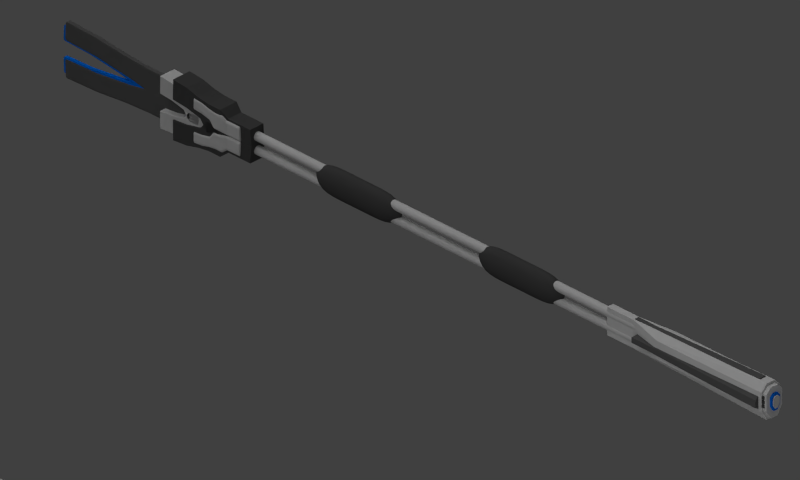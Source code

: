 # Source: enforcer_riot_staff.blend  (saved by Blender 2.79.0; exported with 4.5.12 LTS)
import bpy
from mathutils import Matrix  # noqa: F401  (used for matrix-valued properties, if any)

bpy.ops.wm.read_factory_settings(use_empty=True)
scene = bpy.context.scene
scene.name = 'Scene'

# ---- collections
col_collection_1 = bpy.data.collections.new('Collection 1'); scene.collection.children.link(col_collection_1)

# ---- materials (node trees are filled in below, after node groups)
mat_material_002 = bpy.data.materials.new('Material.002')
mat_material_002.alpha_threshold = 0.0
mat_material_002.use_transparent_shadow = False
mat_material_002.diffuse_color = (0.6152, 0.6152, 0.6152, 1.0)
mat_material_002.roughness = 0.5
mat_material_002.line_color = (0.0, 0.0, 0.0, 1.0)
mat_material_007 = bpy.data.materials.new('Material.007')
mat_material_007.alpha_threshold = 0.0
mat_material_007.use_transparent_shadow = False
mat_material_007.diffuse_color = (0.06785, 0.06785, 0.06785, 1.0)
mat_material_007.roughness = 0.5
mat_material_007.specular_intensity = 0.1326
mat_material_007.line_color = (0.0, 0.0, 0.0, 1.0)
mat_material_000 = bpy.data.materials.new('Material.000')
mat_material_000.alpha_threshold = 0.0
mat_material_000.use_transparent_shadow = False
mat_material_000.diffuse_color = (0.0, 0.1631, 0.8, 1.0)
mat_material_000.roughness = 0.5
mat_material_000.line_color = (0.0, 0.0, 0.0, 1.0)
mat_material_006 = bpy.data.materials.new('Material.006')
mat_material_006.alpha_threshold = 0.0
mat_material_006.use_transparent_shadow = False
mat_material_006.diffuse_color = (0.6383, 0.6383, 0.6383, 1.0)
mat_material_006.roughness = 0.5
mat_material_006.line_color = (0.0, 0.0, 0.0, 1.0)
mat_material_005 = bpy.data.materials.new('Material.005')
mat_material_005.alpha_threshold = 0.0
mat_material_005.use_transparent_shadow = False
mat_material_005.diffuse_color = (0.1065, 0.1065, 0.1065, 1.0)
mat_material_005.roughness = 0.5
mat_material_005.specular_intensity = 0.1549
mat_material_005.line_color = (0.0, 0.0, 0.0, 1.0)
mat_material_003 = bpy.data.materials.new('Material.003')
mat_material_003.alpha_threshold = 0.0
mat_material_003.use_transparent_shadow = False
mat_material_003.diffuse_color = (0.6383, 0.6383, 0.6383, 1.0)
mat_material_003.roughness = 0.5
mat_material_003.line_color = (0.0, 0.0, 0.0, 1.0)

# ---- material node trees

# ---- world
world_world = bpy.data.worlds.new('World'); scene.world = world_world
world_world.color = (0.05088, 0.05088, 0.05088)
world_world.use_sun_shadow = False
world_world.sun_shadow_jitter_overblur = 0.0
world_world.cycles.sampling_method = 'NONE'
world_world.cycles.sample_map_resolution = 256

# ---- cameras
cam_camera = bpy.data.cameras.new('Camera')
cam_camera.type = 'ORTHO'
cam_camera.clip_end = 100.0
cam_camera.lens = 35.0
cam_camera.sensor_width = 32.0
cam_camera.sensor_height = 18.0
cam_camera.ortho_scale = 3.5
cam_camera.shift_y = -0.04
cam_camera.dof.focus_distance = 0.0
cam_camera.dof.aperture_fstop = 128.0

# ---- lights
light_lamp_004 = bpy.data.lights.new('Lamp.004', 'POINT')
light_lamp_004.transmission_factor = 0.0
light_lamp_004.cutoff_distance = 30.0
light_lamp_004.energy = 2.0
light_lamp_004.shadow_buffer_clip_start = 1.001
light_lamp_004.shadow_soft_size = 1.0
light_lamp_004.shadow_maximum_resolution = 0.006
light_lamp_004.use_absolute_resolution = True
light_lamp_004.cycles.use_multiple_importance_sampling = False
light_lamp_003 = bpy.data.lights.new('Lamp.003', 'POINT')
light_lamp_003.transmission_factor = 0.0
light_lamp_003.cutoff_distance = 30.0
light_lamp_003.energy = 2.0
light_lamp_003.shadow_buffer_clip_start = 1.001
light_lamp_003.shadow_soft_size = 1.0
light_lamp_003.shadow_maximum_resolution = 0.006
light_lamp_003.use_absolute_resolution = True
light_lamp_003.cycles.use_multiple_importance_sampling = False
light_lamp_001 = bpy.data.lights.new('Lamp.001', 'POINT')
light_lamp_001.transmission_factor = 0.0
light_lamp_001.cutoff_distance = 30.0
light_lamp_001.energy = 20.0
light_lamp_001.shadow_buffer_clip_start = 1.001
light_lamp_001.shadow_soft_size = 1.0
light_lamp_001.shadow_maximum_resolution = 0.006
light_lamp_001.use_absolute_resolution = True
light_lamp_001.cycles.use_multiple_importance_sampling = False
light_lamp_002 = bpy.data.lights.new('Lamp.002', 'POINT')
light_lamp_002.transmission_factor = 0.0
light_lamp_002.cutoff_distance = 30.0
light_lamp_002.energy = 20.0
light_lamp_002.shadow_buffer_clip_start = 1.001
light_lamp_002.shadow_soft_size = 1.0
light_lamp_002.shadow_maximum_resolution = 0.006
light_lamp_002.use_absolute_resolution = True
light_lamp_002.cycles.use_multiple_importance_sampling = False
light_sun = bpy.data.lights.new('Sun', 'SUN')
light_sun.transmission_factor = 0.0
light_sun.angle = 1.571
light_sun.energy = 1.0
light_sun.shadow_buffer_clip_start = 0.5
light_sun.shadow_soft_size = 1.0
light_sun.shadow_cascade_max_distance = 1000.0
light_sun.cycles.use_multiple_importance_sampling = False
light_lamp = bpy.data.lights.new('Lamp', 'POINT')
light_lamp.transmission_factor = 0.0
light_lamp.cutoff_distance = 30.0
light_lamp.energy = 2.0
light_lamp.shadow_buffer_clip_start = 1.001
light_lamp.shadow_soft_size = 1.0
light_lamp.shadow_maximum_resolution = 0.006
light_lamp.use_absolute_resolution = True
light_lamp.cycles.use_multiple_importance_sampling = False

# ---- meshes
me_cube_035 = bpy.data.meshes.new('Cube.035')
me_cube_035.from_pydata([(-0.2657, -1.287, -1.518), (-0.1947, 1.72, -1.213), (0.1947, 1.72, -1.213), (0.2657, -1.287, -1.518), (-0.2657, -1.287, 1.312), (-0.1947, 1.72, 1.007), (0.6015, 1.061, 0.7881), (0.2657, -1.287, 1.312), (-0.6015, -1.287, -0.6883), (-0.6015, -1.287, 0.7881), (-0.6015, 1.061, 0.7881), (-0.6015, 1.061, -0.6883), (0.1947, 1.72, 1.007), (0.6015, 1.061, -0.6883), (0.6015, -1.287, 0.7881), (0.6015, -1.287, -0.6883), (-0.1947, 2.32, 1.007), (0.1947, 2.32, 1.007), (0.1947, 2.32, -1.213), (-0.1947, 2.32, -1.213)], [], [(9, 10, 11, 8), (12, 2, 18, 17), (6, 14, 15, 13), (7, 4, 0, 3), (0, 1, 2, 3), (7, 12, 5, 4), (0, 4, 9, 8), (4, 5, 10, 9), (5, 1, 11, 10), (1, 0, 8, 11), (2, 12, 6, 13), (12, 7, 14, 6), (7, 3, 15, 14), (3, 2, 13, 15), (16, 17, 18, 19), (1, 5, 16, 19), (2, 1, 19, 18), (5, 12, 17, 16)])
me_cube_035.materials.append(mat_material_002)
me_cube_035.use_remesh_preserve_volume = False
me_cube_035.use_remesh_preserve_attributes = False
me_cube_035.use_mirror_vertex_groups = False
me_cube_035.update()
me_cylinder_017 = bpy.data.meshes.new('Cylinder.017')
me_cylinder_017.from_pydata([(0.0, 1.0, -1.0), (0.0, 1.0, 1.0), (0.1951, 0.9808, -1.0), (0.1951, 0.9808, 1.0), (0.3827, 0.9239, -1.0), (0.3827, 0.9239, 1.0), (0.5556, 0.8315, -1.0), (0.5556, 0.8315, 1.0), (0.7071, 0.7071, -1.0), (0.7071, 0.7071, 1.0), (0.8315, 0.5556, -1.0), (0.8315, 0.5556, 1.0), (0.9239, 0.3827, -1.0), (0.9239, 0.3827, 1.0), (0.9808, 0.1951, -1.0), (0.9808, 0.1951, 1.0), (1.0, 7.55e-08, -1.0), (1.0, 7.55e-08, 1.0), (0.9808, -0.1951, -1.0), (0.9808, -0.1951, 1.0), (0.9239, -0.3827, -1.0), (0.9239, -0.3827, 1.0), (0.8315, -0.5556, -1.0), (0.8315, -0.5556, 1.0), (0.7071, -0.7071, -1.0), (0.7071, -0.7071, 1.0), (0.5556, -0.8315, -1.0), (0.5556, -0.8315, 1.0), (0.3827, -0.9239, -1.0), (0.3827, -0.9239, 1.0), (0.1951, -0.9808, -1.0), (0.1951, -0.9808, 1.0), (-3.258e-07, -1.0, -1.0), (-3.258e-07, -1.0, 1.0), (-0.1951, -0.9808, -1.0), (-0.1951, -0.9808, 1.0), (-0.3827, -0.9239, -1.0), (-0.3827, -0.9239, 1.0), (-0.5556, -0.8315, -1.0), (-0.5556, -0.8315, 1.0), (-0.7071, -0.7071, -1.0), (-0.7071, -0.7071, 1.0), (-0.8315, -0.5556, -1.0), (-0.8315, -0.5556, 1.0), (-0.9239, -0.3827, -1.0), (-0.9239, -0.3827, 1.0), (-0.9808, -0.1951, -1.0), (-0.9808, -0.1951, 1.0), (-1.0, 9.656e-07, -1.0), (-1.0, 9.656e-07, 1.0), (-0.9808, 0.1951, -1.0), (-0.9808, 0.1951, 1.0), (-0.9239, 0.3827, -1.0), (-0.9239, 0.3827, 1.0), (-0.8315, 0.5556, -1.0), (-0.8315, 0.5556, 1.0), (-0.7071, 0.7071, -1.0), (-0.7071, 0.7071, 1.0), (-0.5556, 0.8315, -1.0), (-0.5556, 0.8315, 1.0), (-0.3827, 0.9239, -1.0), (-0.3827, 0.9239, 1.0), (-0.1951, 0.9808, -1.0), (-0.1951, 0.9808, 1.0)], [], [(0, 1, 3, 2), (2, 3, 5, 4), (4, 5, 7, 6), (6, 7, 9, 8), (8, 9, 11, 10), (10, 11, 13, 12), (12, 13, 15, 14), (14, 15, 17, 16), (16, 17, 19, 18), (18, 19, 21, 20), (20, 21, 23, 22), (22, 23, 25, 24), (24, 25, 27, 26), (26, 27, 29, 28), (28, 29, 31, 30), (30, 31, 33, 32), (32, 33, 35, 34), (34, 35, 37, 36), (36, 37, 39, 38), (38, 39, 41, 40), (40, 41, 43, 42), (42, 43, 45, 44), (44, 45, 47, 46), (46, 47, 49, 48), (48, 49, 51, 50), (50, 51, 53, 52), (52, 53, 55, 54), (54, 55, 57, 56), (56, 57, 59, 58), (58, 59, 61, 60), (3, 1, 63, 61, 59, 57, 55, 53, 51, 49, 47, 45, 43, 41, 39, 37, 35, 33, 31, 29, 27, 25, 23, 21, 19, 17, 15, 13, 11, 9, 7, 5), (60, 61, 63, 62), (62, 63, 1, 0), (0, 2, 4, 6, 8, 10, 12, 14, 16, 18, 20, 22, 24, 26, 28, 30, 32, 34, 36, 38, 40, 42, 44, 46, 48, 50, 52, 54, 56, 58, 60, 62)])
me_cylinder_017.materials.append(mat_material_007)
me_cylinder_017.use_remesh_preserve_volume = False
me_cylinder_017.use_remesh_preserve_attributes = False
me_cylinder_017.use_mirror_vertex_groups = False
me_cylinder_017.update()
me_cube_034 = bpy.data.meshes.new('Cube.034')
me_cube_034.from_pydata([(-0.2657, -1.287, -1.518), (-0.1947, 1.72, -1.213), (0.1947, 1.72, -1.213), (0.2657, -1.287, -1.518), (-0.2657, -1.287, 1.312), (-0.1947, 1.72, 1.007), (0.6015, 1.061, 0.7881), (0.2657, -1.287, 1.312), (-0.6015, -1.287, -0.6883), (-0.6015, -1.287, 0.7881), (-0.6015, 1.061, 0.7881), (-0.6015, 1.061, -0.6883), (0.1947, 1.72, 1.007), (0.6015, 1.061, -0.6883), (0.6015, -1.287, 0.7881), (0.6015, -1.287, -0.6883), (-0.1947, 2.32, 1.007), (0.1947, 2.32, 1.007), (0.1947, 2.32, -1.213), (-0.1947, 2.32, -1.213)], [], [(9, 10, 11, 8), (12, 2, 18, 17), (6, 14, 15, 13), (7, 4, 0, 3), (0, 1, 2, 3), (7, 12, 5, 4), (0, 4, 9, 8), (4, 5, 10, 9), (5, 1, 11, 10), (1, 0, 8, 11), (2, 12, 6, 13), (12, 7, 14, 6), (7, 3, 15, 14), (3, 2, 13, 15), (16, 17, 18, 19), (1, 5, 16, 19), (2, 1, 19, 18), (5, 12, 17, 16)])
me_cube_034.materials.append(mat_material_000)
me_cube_034.use_remesh_preserve_volume = False
me_cube_034.use_remesh_preserve_attributes = False
me_cube_034.use_mirror_vertex_groups = False
me_cube_034.update()
me_cube_033 = bpy.data.meshes.new('Cube.033')
me_cube_033.from_pydata([(-0.2657, -1.287, -1.518), (-0.1947, 1.72, -1.213), (0.1947, 1.72, -1.213), (0.2657, -1.287, -1.518), (-0.2657, -1.287, 1.312), (-0.1947, 1.72, 1.007), (0.6015, 1.061, 0.7881), (0.2657, -1.287, 1.312), (-0.6015, -1.287, -0.6883), (-0.6015, -1.287, 0.7881), (-0.6015, 1.061, 0.7881), (-0.6015, 1.061, -0.6883), (0.1947, 1.72, 1.007), (0.6015, 1.061, -0.6883), (0.6015, -1.287, 0.7881), (0.6015, -1.287, -0.6883), (-0.1947, 2.32, 1.007), (0.1947, 2.32, 1.007), (0.1947, 2.32, -1.213), (-0.1947, 2.32, -1.213)], [], [(9, 10, 11, 8), (12, 2, 18, 17), (6, 14, 15, 13), (7, 4, 0, 3), (0, 1, 2, 3), (7, 12, 5, 4), (0, 4, 9, 8), (4, 5, 10, 9), (5, 1, 11, 10), (1, 0, 8, 11), (2, 12, 6, 13), (12, 7, 14, 6), (7, 3, 15, 14), (3, 2, 13, 15), (16, 17, 18, 19), (1, 5, 16, 19), (2, 1, 19, 18), (5, 12, 17, 16)])
me_cube_033.materials.append(mat_material_006)
me_cube_033.use_remesh_preserve_volume = False
me_cube_033.use_remesh_preserve_attributes = False
me_cube_033.use_mirror_vertex_groups = False
me_cube_033.update()
me_cube_024 = bpy.data.meshes.new('Cube.024')
me_cube_024.from_pydata([(-0.4417, 1.036, -0.2907), (-0.4417, 2.005, -0.2907), (0.1061, 2.156, -0.2907), (0.1061, 1.252, -0.2907), (-0.4417, 1.036, 0.2907), (-0.4417, 2.005, 0.2907), (0.1061, 2.156, 0.2907), (0.1061, 1.252, 0.2907), (-0.4738, 2.819, -0.2907), (-0.09206, 2.687, -0.2907), (-0.4738, 2.819, 0.2907), (-0.09206, 2.687, 0.2907), (-0.3179, 0.4971, -0.2305), (-0.3179, 0.4971, 0.2305), (-0.0007958, 0.4112, 0.2305), (-0.0007958, 0.4112, -0.2305), (-0.5444, 3.826, 0.2907), (-0.5444, 3.826, -0.2907), (-0.1626, 3.845, 0.2907), (-0.1626, 3.845, -0.2907), (-0.3163, -1.329, -0.2305), (-0.3163, -1.329, 0.2305), (0.0007958, -1.415, 0.2305), (0.0007958, -1.415, -0.2305), (-0.5716, 4.94, 0.2907), (-0.5716, 4.94, -0.2907), (-0.1898, 4.959, 0.2907), (-0.1898, 4.959, -0.2907)], [], [(4, 5, 1, 0), (2, 1, 8, 9), (6, 7, 3, 2), (7, 4, 13, 14), (0, 1, 2, 3), (7, 6, 5, 4), (9, 8, 17, 19), (6, 2, 9, 11), (5, 6, 11, 10), (1, 5, 10, 8), (15, 14, 22, 23), (3, 7, 14, 15), (4, 0, 12, 13), (0, 3, 15, 12), (16, 18, 26, 24), (10, 11, 18, 16), (11, 9, 19, 18), (8, 10, 16, 17), (22, 21, 20, 23), (14, 13, 21, 22), (13, 12, 20, 21), (12, 15, 23, 20), (24, 26, 27, 25), (18, 19, 27, 26), (17, 16, 24, 25), (19, 17, 25, 27)])
me_cube_024.materials.append(mat_material_002)
me_cube_024.use_remesh_preserve_volume = False
me_cube_024.use_remesh_preserve_attributes = False
me_cube_024.use_mirror_vertex_groups = False
me_cube_024.update()
me_cube_019 = bpy.data.meshes.new('Cube.019')
me_cube_019.from_pydata([(-0.4417, 1.036, -0.2907), (-0.4417, 2.005, -0.2907), (0.0, 2.156, -0.2907), (0.0, 1.252, -0.2907), (-0.4417, 1.036, 0.2907), (-0.4417, 2.005, 0.2907), (0.0, 2.156, 0.2907), (0.0, 1.252, 0.2907), (-0.4738, 2.819, -0.2907), (-0.06598, 2.687, -0.2907), (-0.4738, 2.819, 0.2907), (-0.06598, 2.687, 0.2907), (-0.3179, 0.4971, -0.2305), (-0.3179, 0.4971, 0.2305), (0.0, 0.4112, 0.2305), (0.0, 0.4112, -0.2305), (-0.5444, 3.826, 0.2907), (-0.5444, 3.826, -0.2907), (-0.1626, 3.845, 0.2907), (-0.1626, 3.845, -0.2907), (-0.3163, -1.329, -0.2305), (-0.3163, -1.329, 0.2305), (0.0, -1.415, 0.2305), (0.0, -1.415, -0.2305), (-0.5716, 4.94, 0.2907), (-0.5716, 4.94, -0.2907), (-0.1898, 4.959, 0.2907), (-0.1898, 4.959, -0.2907)], [], [(4, 5, 1, 0), (2, 1, 8, 9), (6, 7, 3, 2), (7, 4, 13, 14), (0, 1, 2, 3), (7, 6, 5, 4), (9, 8, 17, 19), (6, 2, 9, 11), (5, 6, 11, 10), (1, 5, 10, 8), (15, 14, 22, 23), (3, 7, 14, 15), (4, 0, 12, 13), (0, 3, 15, 12), (16, 18, 26, 24), (10, 11, 18, 16), (11, 9, 19, 18), (8, 10, 16, 17), (22, 21, 20, 23), (14, 13, 21, 22), (13, 12, 20, 21), (12, 15, 23, 20), (24, 26, 27, 25), (18, 19, 27, 26), (17, 16, 24, 25), (19, 17, 25, 27)])
me_cube_019.materials.append(mat_material_000)
me_cube_019.use_remesh_preserve_volume = False
me_cube_019.use_remesh_preserve_attributes = False
me_cube_019.use_mirror_vertex_groups = False
me_cube_019.update()
me_cube_018 = bpy.data.meshes.new('Cube.018')
me_cube_018.from_pydata([(-0.2657, -1.287, -1.518), (-0.1947, 1.72, -1.213), (0.1947, 1.72, -1.213), (0.2657, -1.287, -1.518), (-0.2657, -1.287, 1.312), (-0.1947, 1.72, 1.007), (0.6015, 1.061, 0.7881), (0.2657, -1.287, 1.312), (-0.6015, -1.287, -0.6883), (-0.6015, -1.287, 0.7881), (-0.6015, 1.061, 0.7881), (-0.6015, 1.061, -0.6883), (0.1947, 1.72, 1.007), (0.6015, 1.061, -0.6883), (0.6015, -1.287, 0.7881), (0.6015, -1.287, -0.6883), (-0.1947, 2.32, 1.007), (0.1947, 2.32, 1.007), (0.1947, 2.32, -1.213), (-0.1947, 2.32, -1.213)], [], [(9, 10, 11, 8), (12, 2, 18, 17), (6, 14, 15, 13), (7, 4, 0, 3), (0, 1, 2, 3), (7, 12, 5, 4), (0, 4, 9, 8), (4, 5, 10, 9), (5, 1, 11, 10), (1, 0, 8, 11), (2, 12, 6, 13), (12, 7, 14, 6), (7, 3, 15, 14), (3, 2, 13, 15), (16, 17, 18, 19), (1, 5, 16, 19), (2, 1, 19, 18), (5, 12, 17, 16)])
me_cube_018.materials.append(mat_material_005)
me_cube_018.use_remesh_preserve_volume = False
me_cube_018.use_remesh_preserve_attributes = False
me_cube_018.use_mirror_vertex_groups = False
me_cube_018.update()
me_cylinder_016 = bpy.data.meshes.new('Cylinder.016')
me_cylinder_016.from_pydata([(0.0, 1.0, -0.3101), (0.0, 1.0, 0.7608), (0.1951, 0.9808, -0.3101), (0.1951, 0.9808, 0.7608), (0.3827, 0.9239, -0.3101), (0.3827, 0.9239, 0.7608), (0.5556, 0.8315, -0.3101), (0.5556, 0.8315, 0.7608), (0.7071, 0.7071, -0.3101), (0.7071, 0.7071, 0.7608), (0.8315, 0.5556, -0.3101), (0.8315, 0.5556, 0.7608), (0.9239, 0.3827, -0.3101), (0.9239, 0.3827, 0.7608), (0.9808, 0.1951, -0.3101), (0.9808, 0.1951, 0.7608), (1.0, 2.357e-07, -0.3101), (1.0, 3.493e-08, 0.7608), (0.9808, -0.1951, -0.3101), (0.9808, -0.1951, 0.7608), (0.9239, -0.3827, -0.3101), (0.9239, -0.3827, 0.7608), (0.8315, -0.5556, -0.3101), (0.8315, -0.5556, 0.7608), (0.7071, -0.7071, -0.3101), (0.7071, -0.7071, 0.7608), (0.5556, -0.8315, -0.3101), (0.5556, -0.8315, 0.7608), (0.3827, -0.9239, -0.3101), (0.3827, -0.9239, 0.7608), (0.1951, -0.9808, -0.3101), (0.1951, -0.9808, 0.7608), (-3.258e-07, -1.0, -0.3101), (-3.258e-07, -1.0, 0.7608), (-0.1951, -0.9808, -0.3101), (-0.1951, -0.9808, 0.7608), (-0.3827, -0.9239, -0.3101), (-0.3827, -0.9239, 0.7608), (-0.5556, -0.8315, -0.3101), (-0.5556, -0.8315, 0.7608), (-0.7071, -0.7071, -0.3101), (-0.7071, -0.7071, 0.7608), (-0.8315, -0.5556, -0.3101), (-0.8315, -0.5556, 0.7608), (-0.9239, -0.3827, -0.3101), (-0.9239, -0.3827, 0.7608), (-0.9808, -0.1951, -0.3101), (-0.9808, -0.1951, 0.7608), (-1.0, 1.126e-06, -0.3101), (-1.0, 9.25e-07, 0.7608), (-0.9808, 0.1951, -0.3101), (-0.9808, 0.1951, 0.7608), (-0.9239, 0.3827, -0.3101), (-0.9239, 0.3827, 0.7608), (-0.8315, 0.5556, -0.3101), (-0.8315, 0.5556, 0.7608), (-0.7071, 0.7071, -0.3101), (-0.7071, 0.7071, 0.7608), (-0.5556, 0.8315, -0.3101), (-0.5556, 0.8315, 0.7608), (-0.3827, 0.9239, -0.3101), (-0.3827, 0.9239, 0.7608), (-0.1951, 0.9808, -0.3101), (-0.1951, 0.9808, 0.7608), (-3.18e-07, 1.0, -0.7395), (0.1951, 0.9808, -0.7395), (0.3827, 0.9239, -0.7395), (0.5556, 0.8315, -0.7395), (0.7071, 0.7071, -0.7395), (0.8315, 0.5556, -0.7395), (0.9239, 0.3827, -0.7395), (0.9808, 0.1951, -0.7395), (1.0, 2.357e-07, -0.7395), (0.9808, -0.1951, -0.7395), (0.9239, -0.3827, -0.7395), (0.8315, -0.5556, -0.7395), (0.7071, -0.7071, -0.7395), (0.5556, -0.8315, -0.7395), (0.3827, -0.9239, -0.7395), (0.1951, -0.9808, -0.7395), (-6.438e-07, -1.0, -0.7395), (-0.1951, -0.9808, -0.7395), (-0.3827, -0.9239, -0.7395), (-0.5556, -0.8315, -0.7395), (-0.7071, -0.7071, -0.7395), (-0.8315, -0.5556, -0.7395), (-0.9239, -0.3827, -0.7395), (-0.9808, -0.1951, -0.7395), (-1.0, 1.126e-06, -0.7395), (-0.9808, 0.1951, -0.7395), (-0.9239, 0.3827, -0.7395), (-0.8315, 0.5556, -0.7395), (-0.7071, 0.7071, -0.7395), (-0.5556, 0.8315, -0.7395), (-0.3827, 0.9239, -0.7395), (-0.1951, 0.9808, -0.7395), (1.363e-07, 0.1015, -0.9256), (0.01981, 0.09958, -0.9256), (0.03885, 0.0938, -0.9256), (0.05641, 0.08442, -0.9256), (0.07179, 0.07179, -0.9256), (0.08442, 0.05641, -0.9256), (0.0938, 0.03885, -0.9256), (0.09958, 0.01981, -0.9256), (0.1015, 5.171e-07, -0.9256), (0.09958, -0.01981, -0.9256), (0.0938, -0.03885, -0.9256), (0.08442, -0.05641, -0.9256), (0.07179, -0.07179, -0.9256), (0.05641, -0.08442, -0.9256), (0.03885, -0.0938, -0.9256), (0.01981, -0.09958, -0.9256), (1.032e-07, -0.1015, -0.9256), (-0.01981, -0.09958, -0.9256), (-0.03885, -0.0938, -0.9256), (-0.05641, -0.08442, -0.9256), (-0.07179, -0.07179, -0.9256), (-0.08442, -0.05641, -0.9256), (-0.0938, -0.03885, -0.9256), (-0.09958, -0.01981, -0.9256), (-0.1015, 6.075e-07, -0.9256), (-0.09958, 0.01981, -0.9256), (-0.0938, 0.03885, -0.9256), (-0.08442, 0.05641, -0.9256), (-0.07179, 0.07179, -0.9256), (-0.05641, 0.08442, -0.9256), (-0.03885, 0.0938, -0.9256), (-0.01981, 0.09958, -0.9256)], [], [(0, 1, 3, 2), (2, 3, 5, 4), (4, 5, 7, 6), (6, 7, 9, 8), (8, 9, 11, 10), (10, 11, 13, 12), (12, 13, 15, 14), (14, 15, 17, 16), (16, 17, 19, 18), (18, 19, 21, 20), (20, 21, 23, 22), (22, 23, 25, 24), (24, 25, 27, 26), (26, 27, 29, 28), (28, 29, 31, 30), (30, 31, 33, 32), (32, 33, 35, 34), (34, 35, 37, 36), (36, 37, 39, 38), (38, 39, 41, 40), (40, 41, 43, 42), (42, 43, 45, 44), (44, 45, 47, 46), (46, 47, 49, 48), (48, 49, 51, 50), (50, 51, 53, 52), (52, 53, 55, 54), (54, 55, 57, 56), (56, 57, 59, 58), (58, 59, 61, 60), (3, 1, 63, 61, 59, 57, 55, 53, 51, 49, 47, 45, 43, 41, 39, 37, 35, 33, 31, 29, 27, 25, 23, 21, 19, 17, 15, 13, 11, 9, 7, 5), (60, 61, 63, 62), (62, 63, 1, 0), (8, 10, 69, 68), (88, 89, 121, 120), (26, 28, 78, 77), (44, 46, 87, 86), (0, 2, 65, 64), (62, 0, 64, 95), (18, 20, 74, 73), (36, 38, 83, 82), (54, 56, 92, 91), (10, 12, 70, 69), (28, 30, 79, 78), (46, 48, 88, 87), (2, 4, 66, 65), (20, 22, 75, 74), (38, 40, 84, 83), (56, 58, 93, 92), (12, 14, 71, 70), (30, 32, 80, 79), (48, 50, 89, 88), (4, 6, 67, 66), (22, 24, 76, 75), (40, 42, 85, 84), (58, 60, 94, 93), (14, 16, 72, 71), (32, 34, 81, 80), (50, 52, 90, 89), (6, 8, 68, 67), (24, 26, 77, 76), (42, 44, 86, 85), (60, 62, 95, 94), (16, 18, 73, 72), (34, 36, 82, 81), (52, 54, 91, 90), (96, 97, 98, 99, 100, 101, 102, 103, 104, 105, 106, 107, 108, 109, 110, 111, 112, 113, 114, 115, 116, 117, 118, 119, 120, 121, 122, 123, 124, 125, 126, 127), (75, 76, 108, 107), (89, 90, 122, 121), (76, 77, 109, 108), (90, 91, 123, 122), (77, 78, 110, 109), (64, 65, 97, 96), (91, 92, 124, 123), (78, 79, 111, 110), (65, 66, 98, 97), (92, 93, 125, 124), (79, 80, 112, 111), (66, 67, 99, 98), (93, 94, 126, 125), (80, 81, 113, 112), (67, 68, 100, 99), (94, 95, 127, 126), (81, 82, 114, 113), (68, 69, 101, 100), (95, 64, 96, 127), (82, 83, 115, 114), (69, 70, 102, 101), (83, 84, 116, 115), (70, 71, 103, 102), (84, 85, 117, 116), (71, 72, 104, 103), (85, 86, 118, 117), (72, 73, 105, 104), (86, 87, 119, 118), (73, 74, 106, 105), (87, 88, 120, 119), (74, 75, 107, 106)])
me_cylinder_016.polygons.foreach_set('use_smooth', [True] * 98)
me_cylinder_016.materials.append(mat_material_007)
me_cylinder_016.use_remesh_preserve_volume = False
me_cylinder_016.use_remesh_preserve_attributes = False
me_cylinder_016.use_mirror_vertex_groups = False
me_cylinder_016.update()
me_cylinder_015 = bpy.data.meshes.new('Cylinder.015')
me_cylinder_015.from_pydata([(-5.665e-08, 1.406, -5.911), (-5.665e-08, 1.406, -0.8085), (0.1079, 1.396, -5.911), (0.1079, 1.396, -0.8085), (0.2117, 1.364, -5.911), (0.2117, 1.364, -0.8085), (0.3073, 1.313, -5.911), (0.3073, 1.313, -0.8085), (0.3911, 1.244, -5.911), (0.3911, 1.244, -0.8085), (0.4599, 1.161, -5.911), (0.4599, 1.161, -0.8085), (0.511, 1.065, -5.911), (0.511, 1.065, -0.8085), (0.5425, 0.9612, -5.911), (0.5425, 0.9612, -0.8085), (0.5531, 0.8533, -5.911), (0.5531, 0.8533, -0.8085), (0.5425, 0.7454, -5.911), (0.5425, 0.7454, -0.8085), (0.511, 0.6416, -5.911), (0.511, 0.6416, -0.8085), (0.4599, 0.546, -5.911), (0.4599, 0.546, -0.8085), (0.3911, 0.4622, -5.911), (0.3911, 0.4622, -0.8085), (0.3073, 0.3934, -5.911), (0.3073, 0.3934, -0.8085), (0.2117, 0.3423, -5.911), (0.2117, 0.3423, -0.8085), (0.1079, 0.3108, -5.911), (0.1079, 0.3108, -0.8085), (-2.514e-07, 0.3002, -5.911), (-2.514e-07, 0.3002, -0.8085), (-0.1079, 0.3108, -5.911), (-0.1079, 0.3108, -0.8085), (-0.2117, 0.3423, -5.911), (-0.2117, 0.3423, -0.8085), (-0.3073, 0.3934, -5.911), (-0.3073, 0.3934, -0.8085), (-0.3911, 0.4622, -5.911), (-0.3911, 0.4622, -0.8085), (-0.4599, 0.546, -5.911), (-0.4599, 0.546, -0.8085), (-0.511, 0.6416, -5.911), (-0.511, 0.6416, -0.8085), (-0.5425, 0.7454, -5.911), (-0.5425, 0.7454, -0.8085), (-0.5531, 0.8533, -5.911), (-0.5531, 0.8533, -0.8085), (-0.5425, 0.9612, -5.911), (-0.5425, 0.9612, -0.8085), (-0.511, 1.065, -5.911), (-0.511, 1.065, -0.8085), (-0.4599, 1.161, -5.911), (-0.4599, 1.161, -0.8085), (-0.3911, 1.244, -5.911), (-0.3911, 1.244, -0.8085), (-0.3073, 1.313, -5.911), (-0.3073, 1.313, -0.8085), (-0.2117, 1.364, -5.911), (-0.2117, 1.364, -0.8085), (-0.1079, 1.396, -5.911), (-0.1079, 1.396, -0.8085), (-2.514e-07, 1.406, -6.149), (0.1079, 1.396, -6.149), (0.2117, 1.364, -6.149), (0.3073, 1.313, -6.149), (0.3911, 1.244, -6.149), (0.4599, 1.161, -6.149), (0.511, 1.065, -6.149), (0.5425, 0.9612, -6.149), (0.5531, 0.8533, -6.149), (0.5425, 0.7454, -6.149), (0.511, 0.6416, -6.149), (0.4599, 0.546, -6.149), (0.3911, 0.4622, -6.149), (0.3073, 0.3934, -6.149), (0.2117, 0.3423, -6.149), (0.1079, 0.3108, -6.149), (-4.462e-07, 0.3002, -6.149), (-0.1079, 0.3108, -6.149), (-0.2117, 0.3423, -6.149), (-0.3073, 0.3934, -6.149), (-0.3911, 0.4622, -6.149), (-0.4599, 0.546, -6.149), (-0.511, 0.6416, -6.149), (-0.5425, 0.7454, -6.149), (-0.5531, 0.8533, -6.149), (-0.5425, 0.9612, -6.149), (-0.511, 1.065, -6.149), (-0.4599, 1.161, -6.149), (-0.3911, 1.244, -6.149), (-0.3073, 1.313, -6.149), (-0.2117, 1.364, -6.149), (-0.1079, 1.396, -6.149), (-5.665e-08, 0.9095, -6.252), (0.01096, 0.9084, -6.252), (0.02149, 0.9052, -6.252), (0.0312, 0.9, -6.252), (0.03971, 0.893, -6.252), (0.0467, 0.8845, -6.252), (0.05188, 0.8748, -6.252), (0.05508, 0.8643, -6.252), (0.05616, 0.8533, -6.252), (0.05508, 0.8424, -6.252), (0.05188, 0.8318, -6.252), (0.0467, 0.8221, -6.252), (0.03971, 0.8136, -6.252), (0.0312, 0.8066, -6.252), (0.02149, 0.8014, -6.252), (0.01096, 0.7982, -6.252), (-5.665e-08, 0.7972, -6.252), (-0.01096, 0.7982, -6.252), (-0.02149, 0.8014, -6.252), (-0.0312, 0.8066, -6.252), (-0.03971, 0.8136, -6.252), (-0.0467, 0.8221, -6.252), (-0.05188, 0.8318, -6.252), (-0.05508, 0.8424, -6.252), (-0.05616, 0.8533, -6.252), (-0.05508, 0.8643, -6.252), (-0.05188, 0.8748, -6.252), (-0.0467, 0.8845, -6.252), (-0.03971, 0.893, -6.252), (-0.0312, 0.9, -6.252), (-0.02149, 0.9052, -6.252), (-0.01096, 0.9084, -6.252), (0.1079, 1.396, -0.05877), (-2.455e-06, 1.406, -0.05877), (0.2117, 1.364, -0.05877), (0.3073, 1.313, -0.05877), (0.3911, 1.244, -0.05877), (0.4599, 1.161, -0.05877), (0.511, 1.065, -0.05877), (0.5425, 0.9612, -0.05877), (0.5531, 0.8533, -0.05877), (0.5425, 0.7454, -0.05877), (0.511, 0.6416, -0.05877), (0.4599, 0.546, -0.05877), (0.3911, 0.4622, -0.05877), (0.3073, 0.3934, -0.05877), (0.2117, 0.3423, -0.05877), (0.1079, 0.3108, -0.05877), (-2.65e-06, 0.3002, -0.05877), (-0.1079, 0.3108, -0.05877), (-0.2117, 0.3423, -0.05877), (-0.3073, 0.3934, -0.05877), (-0.3911, 0.4622, -0.05877), (-0.4599, 0.546, -0.05877), (-0.511, 0.6416, -0.05877), (-0.5425, 0.7454, -0.05877), (-0.5531, 0.8533, -0.05877), (-0.5425, 0.9612, -0.05877), (-0.511, 1.065, -0.05877), (-0.4599, 1.161, -0.05877), (-0.3911, 1.244, -0.05877), (-0.3073, 1.313, -0.05877), (-0.2117, 1.364, -0.05877), (-0.1079, 1.396, -0.05877), (0.1079, 1.396, 0.997), (-2.086e-06, 1.406, 0.997), (0.2117, 1.364, 0.997), (0.3073, 1.313, 0.997), (0.3911, 1.244, 0.997), (0.4599, 1.161, 0.997), (0.511, 1.065, 0.997), (0.5425, 0.9612, 0.997), (0.5531, 0.8533, 0.997), (0.5425, 0.7454, 0.997), (0.511, 0.6416, 0.997), (0.4599, 0.546, 0.997), (0.3911, 0.4622, 0.997), (0.3073, 0.3934, 0.997), (0.2117, 0.3423, 0.997), (0.1079, 0.3108, 0.997), (-2.281e-06, 0.3002, 0.997), (-0.1079, 0.3108, 0.997), (-0.2117, 0.3423, 0.997), (-0.3073, 0.3934, 0.997), (-0.3911, 0.4622, 0.997), (-0.4599, 0.546, 0.997), (-0.511, 0.6416, 0.997), (-0.5425, 0.7454, 0.997), (-0.5531, 0.8533, 0.997), (-0.5425, 0.9612, 0.997), (-0.511, 1.065, 0.997), (-0.4599, 1.161, 0.997), (-0.3911, 1.244, 0.997), (-0.3073, 1.313, 0.997), (-0.2117, 1.364, 0.997), (-0.1079, 1.396, 0.997), (0.1079, 1.396, 2.116), (-5.775e-06, 1.406, 2.116), (0.2117, 1.364, 2.116), (0.3073, 1.313, 2.116), (0.3911, 1.244, 2.116), (0.4599, 1.161, 2.116), (0.511, 1.065, 2.116), (0.5425, 0.9612, 2.116), (0.5531, 0.8533, 2.116), (0.5425, 0.7454, 2.116), (0.511, 0.6416, 2.116), (0.4599, 0.546, 2.116), (0.3911, 0.4622, 2.116), (0.3073, 0.3934, 2.116), (0.2117, 0.3423, 2.116), (0.1079, 0.3108, 2.116), (-5.97e-06, 0.3002, 2.116), (-0.1079, 0.3108, 2.116), (-0.2117, 0.3423, 2.116), (-0.3073, 0.3934, 2.116), (-0.3911, 0.4622, 2.116), (-0.4599, 0.546, 2.116), (-0.511, 0.6416, 2.116), (-0.5425, 0.7454, 2.116), (-0.5531, 0.8533, 2.116), (-0.5425, 0.9612, 2.116), (-0.511, 1.065, 2.116), (-0.4599, 1.161, 2.116), (-0.3911, 1.244, 2.116), (-0.3073, 1.313, 2.116), (-0.2117, 1.364, 2.116), (-0.1079, 1.396, 2.116), (0.1079, 1.396, 2.344), (-3.562e-06, 1.406, 2.344), (0.2117, 1.364, 2.344), (0.3073, 1.313, 2.344), (0.3911, 1.244, 2.344), (0.4599, 1.161, 2.344), (0.511, 1.065, 2.344), (0.5425, 0.9612, 2.344), (0.5531, 0.8533, 2.344), (0.5425, 0.7454, 2.344), (0.511, 0.6416, 2.344), (0.4599, 0.546, 2.344), (0.3911, 0.4622, 2.344), (0.3073, 0.3934, 2.344), (0.2117, 0.3423, 2.344), (0.1079, 0.3108, 2.344), (-3.757e-06, 0.3002, 2.344), (-0.1079, 0.3108, 2.344), (-0.2117, 0.3423, 2.344), (-0.3073, 0.3934, 2.344), (-0.3911, 0.4622, 2.344), (-0.4599, 0.546, 2.344), (-0.511, 0.6416, 2.344), (-0.5425, 0.7454, 2.344), (-0.5531, 0.8533, 2.344), (-0.5425, 0.9612, 2.344), (-0.511, 1.065, 2.344), (-0.4599, 1.161, 2.344), (-0.3911, 1.244, 2.344), (-0.3073, 1.313, 2.344), (-0.2117, 1.364, 2.344), (-0.1079, 1.396, 2.344)], [], [(0, 1, 3, 2), (2, 3, 5, 4), (4, 5, 7, 6), (6, 7, 9, 8), (8, 9, 11, 10), (10, 11, 13, 12), (12, 13, 15, 14), (14, 15, 17, 16), (16, 17, 19, 18), (18, 19, 21, 20), (20, 21, 23, 22), (22, 23, 25, 24), (24, 25, 27, 26), (26, 27, 29, 28), (28, 29, 31, 30), (30, 31, 33, 32), (32, 33, 35, 34), (34, 35, 37, 36), (36, 37, 39, 38), (38, 39, 41, 40), (40, 41, 43, 42), (42, 43, 45, 44), (44, 45, 47, 46), (46, 47, 49, 48), (48, 49, 51, 50), (50, 51, 53, 52), (52, 53, 55, 54), (54, 55, 57, 56), (56, 57, 59, 58), (58, 59, 61, 60), (19, 17, 136, 137), (60, 61, 63, 62), (62, 63, 1, 0), (8, 10, 69, 68), (88, 89, 121, 120), (26, 28, 78, 77), (44, 46, 87, 86), (0, 2, 65, 64), (62, 0, 64, 95), (18, 20, 74, 73), (36, 38, 83, 82), (54, 56, 92, 91), (10, 12, 70, 69), (28, 30, 79, 78), (46, 48, 88, 87), (2, 4, 66, 65), (20, 22, 75, 74), (38, 40, 84, 83), (56, 58, 93, 92), (12, 14, 71, 70), (30, 32, 80, 79), (48, 50, 89, 88), (4, 6, 67, 66), (22, 24, 76, 75), (40, 42, 85, 84), (58, 60, 94, 93), (14, 16, 72, 71), (32, 34, 81, 80), (50, 52, 90, 89), (6, 8, 68, 67), (24, 26, 77, 76), (42, 44, 86, 85), (60, 62, 95, 94), (16, 18, 73, 72), (34, 36, 82, 81), (52, 54, 91, 90), (96, 97, 98, 99, 100, 101, 102, 103, 104, 105, 106, 107, 108, 109, 110, 111, 112, 113, 114, 115, 116, 117, 118, 119, 120, 121, 122, 123, 124, 125, 126, 127), (75, 76, 108, 107), (89, 90, 122, 121), (76, 77, 109, 108), (90, 91, 123, 122), (77, 78, 110, 109), (64, 65, 97, 96), (91, 92, 124, 123), (78, 79, 111, 110), (65, 66, 98, 97), (92, 93, 125, 124), (79, 80, 112, 111), (66, 67, 99, 98), (93, 94, 126, 125), (80, 81, 113, 112), (67, 68, 100, 99), (94, 95, 127, 126), (81, 82, 114, 113), (68, 69, 101, 100), (95, 64, 96, 127), (82, 83, 115, 114), (69, 70, 102, 101), (83, 84, 116, 115), (70, 71, 103, 102), (84, 85, 117, 116), (71, 72, 104, 103), (85, 86, 118, 117), (72, 73, 105, 104), (86, 87, 119, 118), (73, 74, 106, 105), (87, 88, 120, 119), (74, 75, 107, 106), (145, 144, 176, 177), (37, 35, 145, 146), (55, 53, 154, 155), (11, 9, 132, 133), (29, 27, 141, 142), (47, 45, 150, 151), (3, 1, 129, 128), (1, 63, 159, 129), (21, 19, 137, 138), (39, 37, 146, 147), (57, 55, 155, 156), (13, 11, 133, 134), (31, 29, 142, 143), (49, 47, 151, 152), (5, 3, 128, 130), (23, 21, 138, 139), (41, 39, 147, 148), (59, 57, 156, 157), (15, 13, 134, 135), (33, 31, 143, 144), (51, 49, 152, 153), (7, 5, 130, 131), (25, 23, 139, 140), (43, 41, 148, 149), (61, 59, 157, 158), (17, 15, 135, 136), (35, 33, 144, 145), (53, 51, 153, 154), (9, 7, 131, 132), (27, 25, 140, 141), (45, 43, 149, 150), (63, 61, 158, 159), (180, 179, 211, 212), (132, 131, 163, 164), (159, 158, 190, 191), (146, 145, 177, 178), (133, 132, 164, 165), (129, 159, 191, 161), (147, 146, 178, 179), (134, 133, 165, 166), (148, 147, 179, 180), (135, 134, 166, 167), (149, 148, 180, 181), (136, 135, 167, 168), (150, 149, 181, 182), (137, 136, 168, 169), (151, 150, 182, 183), (138, 137, 169, 170), (152, 151, 183, 184), (139, 138, 170, 171), (153, 152, 184, 185), (140, 139, 171, 172), (154, 153, 185, 186), (141, 140, 172, 173), (155, 154, 186, 187), (142, 141, 173, 174), (128, 129, 161, 160), (156, 155, 187, 188), (143, 142, 174, 175), (130, 128, 160, 162), (157, 156, 188, 189), (144, 143, 175, 176), (131, 130, 162, 163), (158, 157, 189, 190), (215, 214, 246, 247), (167, 166, 198, 199), (181, 180, 212, 213), (168, 167, 199, 200), (182, 181, 213, 214), (169, 168, 200, 201), (183, 182, 214, 215), (170, 169, 201, 202), (184, 183, 215, 216), (171, 170, 202, 203), (185, 184, 216, 217), (172, 171, 203, 204), (186, 185, 217, 218), (173, 172, 204, 205), (187, 186, 218, 219), (174, 173, 205, 206), (160, 161, 193, 192), (188, 187, 219, 220), (175, 174, 206, 207), (162, 160, 192, 194), (189, 188, 220, 221), (176, 175, 207, 208), (163, 162, 194, 195), (190, 189, 221, 222), (177, 176, 208, 209), (164, 163, 195, 196), (191, 190, 222, 223), (178, 177, 209, 210), (165, 164, 196, 197), (161, 191, 223, 193), (179, 178, 210, 211), (166, 165, 197, 198), (224, 225, 255, 254, 253, 252, 251, 250, 249, 248, 247, 246, 245, 244, 243, 242, 241, 240, 239, 238, 237, 236, 235, 234, 233, 232, 231, 230, 229, 228, 227, 226), (202, 201, 233, 234), (216, 215, 247, 248), (203, 202, 234, 235), (217, 216, 248, 249), (204, 203, 235, 236), (218, 217, 249, 250), (205, 204, 236, 237), (219, 218, 250, 251), (206, 205, 237, 238), (192, 193, 225, 224), (220, 219, 251, 252), (207, 206, 238, 239), (194, 192, 224, 226), (221, 220, 252, 253), (208, 207, 239, 240), (195, 194, 226, 227), (222, 221, 253, 254), (209, 208, 240, 241), (196, 195, 227, 228), (223, 222, 254, 255), (210, 209, 241, 242), (197, 196, 228, 229), (193, 223, 255, 225), (211, 210, 242, 243), (198, 197, 229, 230), (212, 211, 243, 244), (199, 198, 230, 231), (213, 212, 244, 245), (200, 199, 231, 232), (214, 213, 245, 246), (201, 200, 232, 233)])
me_cylinder_015.polygons.foreach_set('use_smooth', [True] * 226)
me_cylinder_015.materials.append(mat_material_002)
me_cylinder_015.use_remesh_preserve_volume = False
me_cylinder_015.use_remesh_preserve_attributes = False
me_cylinder_015.use_mirror_vertex_groups = False
me_cylinder_015.update()
me_cylinder_013 = bpy.data.meshes.new('Cylinder.013')
me_cylinder_013.from_pydata([(-5.665e-08, 1.406, -5.911), (-5.665e-08, 1.406, 3.07), (0.1079, 1.396, -5.911), (0.1079, 1.396, 3.07), (0.2117, 1.364, -5.911), (0.2117, 1.364, 3.07), (0.3073, 1.313, -5.911), (0.3073, 1.313, 3.07), (0.3911, 1.244, -5.911), (0.3911, 1.244, 3.07), (0.4599, 1.161, -5.911), (0.4599, 1.161, 3.07), (0.511, 1.065, -5.911), (0.511, 1.065, 3.07), (0.5425, 0.9612, -5.911), (0.5425, 0.9612, 3.07), (0.5531, 0.8533, -5.911), (0.5531, 0.8533, 3.07), (0.5425, 0.7454, -5.911), (0.5425, 0.7454, 3.07), (0.511, 0.6416, -5.911), (0.511, 0.6416, 3.07), (0.4599, 0.546, -5.911), (0.4599, 0.546, 3.07), (0.3911, 0.4622, -5.911), (0.3911, 0.4622, 3.07), (0.3073, 0.3934, -5.911), (0.3073, 0.3934, 3.07), (0.2117, 0.3423, -5.911), (0.2117, 0.3423, 3.07), (0.1079, 0.3108, -5.911), (0.1079, 0.3108, 3.07), (-2.514e-07, 0.3002, -5.911), (-2.514e-07, 0.3002, 3.07), (-0.1079, 0.3108, -5.911), (-0.1079, 0.3108, 3.07), (-0.2117, 0.3423, -5.911), (-0.2117, 0.3423, 3.07), (-0.3073, 0.3934, -5.911), (-0.3073, 0.3934, 3.07), (-0.3911, 0.4622, -5.911), (-0.3911, 0.4622, 3.07), (-0.4599, 0.546, -5.911), (-0.4599, 0.546, 3.07), (-0.511, 0.6416, -5.911), (-0.511, 0.6416, 3.07), (-0.5425, 0.7454, -5.911), (-0.5425, 0.7454, 3.07), (-0.5531, 0.8533, -5.911), (-0.5531, 0.8533, 3.07), (-0.5425, 0.9612, -5.911), (-0.5425, 0.9612, 3.07), (-0.511, 1.065, -5.911), (-0.511, 1.065, 3.07), (-0.4599, 1.161, -5.911), (-0.4599, 1.161, 3.07), (-0.3911, 1.244, -5.911), (-0.3911, 1.244, 3.07), (-0.3073, 1.313, -5.911), (-0.3073, 1.313, 3.07), (-0.2117, 1.364, -5.911), (-0.2117, 1.364, 3.07), (-0.1079, 1.396, -5.911), (-0.1079, 1.396, 3.07), (-2.514e-07, 1.406, -6.149), (0.1079, 1.396, -6.149), (0.2117, 1.364, -6.149), (0.3073, 1.313, -6.149), (0.3911, 1.244, -6.149), (0.4599, 1.161, -6.149), (0.511, 1.065, -6.149), (0.5425, 0.9612, -6.149), (0.5531, 0.8533, -6.149), (0.5425, 0.7454, -6.149), (0.511, 0.6416, -6.149), (0.4599, 0.546, -6.149), (0.3911, 0.4622, -6.149), (0.3073, 0.3934, -6.149), (0.2117, 0.3423, -6.149), (0.1079, 0.3108, -6.149), (-4.462e-07, 0.3002, -6.149), (-0.1079, 0.3108, -6.149), (-0.2117, 0.3423, -6.149), (-0.3073, 0.3934, -6.149), (-0.3911, 0.4622, -6.149), (-0.4599, 0.546, -6.149), (-0.511, 0.6416, -6.149), (-0.5425, 0.7454, -6.149), (-0.5531, 0.8533, -6.149), (-0.5425, 0.9612, -6.149), (-0.511, 1.065, -6.149), (-0.4599, 1.161, -6.149), (-0.3911, 1.244, -6.149), (-0.3073, 1.313, -6.149), (-0.2117, 1.364, -6.149), (-0.1079, 1.396, -6.149), (-5.665e-08, 0.9095, -6.252), (0.01096, 0.9084, -6.252), (0.02149, 0.9052, -6.252), (0.0312, 0.9, -6.252), (0.03971, 0.893, -6.252), (0.0467, 0.8845, -6.252), (0.05188, 0.8748, -6.252), (0.05508, 0.8643, -6.252), (0.05616, 0.8533, -6.252), (0.05508, 0.8424, -6.252), (0.05188, 0.8318, -6.252), (0.0467, 0.8221, -6.252), (0.03971, 0.8136, -6.252), (0.0312, 0.8066, -6.252), (0.02149, 0.8014, -6.252), (0.01096, 0.7982, -6.252), (-5.665e-08, 0.7972, -6.252), (-0.01096, 0.7982, -6.252), (-0.02149, 0.8014, -6.252), (-0.0312, 0.8066, -6.252), (-0.03971, 0.8136, -6.252), (-0.0467, 0.8221, -6.252), (-0.05188, 0.8318, -6.252), (-0.05508, 0.8424, -6.252), (-0.05616, 0.8533, -6.252), (-0.05508, 0.8643, -6.252), (-0.05188, 0.8748, -6.252), (-0.0467, 0.8845, -6.252), (-0.03971, 0.893, -6.252), (-0.0312, 0.9, -6.252), (-0.02149, 0.9052, -6.252), (-0.01096, 0.9084, -6.252)], [], [(0, 1, 3, 2), (2, 3, 5, 4), (4, 5, 7, 6), (6, 7, 9, 8), (8, 9, 11, 10), (10, 11, 13, 12), (12, 13, 15, 14), (14, 15, 17, 16), (16, 17, 19, 18), (18, 19, 21, 20), (20, 21, 23, 22), (22, 23, 25, 24), (24, 25, 27, 26), (26, 27, 29, 28), (28, 29, 31, 30), (30, 31, 33, 32), (32, 33, 35, 34), (34, 35, 37, 36), (36, 37, 39, 38), (38, 39, 41, 40), (40, 41, 43, 42), (42, 43, 45, 44), (44, 45, 47, 46), (46, 47, 49, 48), (48, 49, 51, 50), (50, 51, 53, 52), (52, 53, 55, 54), (54, 55, 57, 56), (56, 57, 59, 58), (58, 59, 61, 60), (3, 1, 63, 61, 59, 57, 55, 53, 51, 49, 47, 45, 43, 41, 39, 37, 35, 33, 31, 29, 27, 25, 23, 21, 19, 17, 15, 13, 11, 9, 7, 5), (60, 61, 63, 62), (62, 63, 1, 0), (8, 10, 69, 68), (88, 89, 121, 120), (26, 28, 78, 77), (44, 46, 87, 86), (0, 2, 65, 64), (62, 0, 64, 95), (18, 20, 74, 73), (36, 38, 83, 82), (54, 56, 92, 91), (10, 12, 70, 69), (28, 30, 79, 78), (46, 48, 88, 87), (2, 4, 66, 65), (20, 22, 75, 74), (38, 40, 84, 83), (56, 58, 93, 92), (12, 14, 71, 70), (30, 32, 80, 79), (48, 50, 89, 88), (4, 6, 67, 66), (22, 24, 76, 75), (40, 42, 85, 84), (58, 60, 94, 93), (14, 16, 72, 71), (32, 34, 81, 80), (50, 52, 90, 89), (6, 8, 68, 67), (24, 26, 77, 76), (42, 44, 86, 85), (60, 62, 95, 94), (16, 18, 73, 72), (34, 36, 82, 81), (52, 54, 91, 90), (96, 97, 98, 99, 100, 101, 102, 103, 104, 105, 106, 107, 108, 109, 110, 111, 112, 113, 114, 115, 116, 117, 118, 119, 120, 121, 122, 123, 124, 125, 126, 127), (75, 76, 108, 107), (89, 90, 122, 121), (76, 77, 109, 108), (90, 91, 123, 122), (77, 78, 110, 109), (64, 65, 97, 96), (91, 92, 124, 123), (78, 79, 111, 110), (65, 66, 98, 97), (92, 93, 125, 124), (79, 80, 112, 111), (66, 67, 99, 98), (93, 94, 126, 125), (80, 81, 113, 112), (67, 68, 100, 99), (94, 95, 127, 126), (81, 82, 114, 113), (68, 69, 101, 100), (95, 64, 96, 127), (82, 83, 115, 114), (69, 70, 102, 101), (83, 84, 116, 115), (70, 71, 103, 102), (84, 85, 117, 116), (71, 72, 104, 103), (85, 86, 118, 117), (72, 73, 105, 104), (86, 87, 119, 118), (73, 74, 106, 105), (87, 88, 120, 119), (74, 75, 107, 106)])
me_cylinder_013.polygons.foreach_set('use_smooth', [True] * 98)
me_cylinder_013.materials.append(mat_material_002)
me_cylinder_013.use_remesh_preserve_volume = False
me_cylinder_013.use_remesh_preserve_attributes = False
me_cylinder_013.use_mirror_vertex_groups = False
me_cylinder_013.update()
me_cylinder_012 = bpy.data.meshes.new('Cylinder.012')
me_cylinder_012.from_pydata([(0.0, 1.0, -0.3101), (0.0, 1.0, 0.7608), (0.1951, 0.9808, -0.3101), (0.1951, 0.9808, 0.7608), (0.3827, 0.9239, -0.3101), (0.3827, 0.9239, 0.7608), (0.5556, 0.8315, -0.3101), (0.5556, 0.8315, 0.7608), (0.7071, 0.7071, -0.3101), (0.7071, 0.7071, 0.7608), (0.8315, 0.5556, -0.3101), (0.8315, 0.5556, 0.7608), (0.9239, 0.3827, -0.3101), (0.9239, 0.3827, 0.7608), (0.9808, 0.1951, -0.3101), (0.9808, 0.1951, 0.7608), (1.0, 2.357e-07, -0.3101), (1.0, 3.493e-08, 0.7608), (0.9808, -0.1951, -0.3101), (0.9808, -0.1951, 0.7608), (0.9239, -0.3827, -0.3101), (0.9239, -0.3827, 0.7608), (0.8315, -0.5556, -0.3101), (0.8315, -0.5556, 0.7608), (0.7071, -0.7071, -0.3101), (0.7071, -0.7071, 0.7608), (0.5556, -0.8315, -0.3101), (0.5556, -0.8315, 0.7608), (0.3827, -0.9239, -0.3101), (0.3827, -0.9239, 0.7608), (0.1951, -0.9808, -0.3101), (0.1951, -0.9808, 0.7608), (-3.258e-07, -1.0, -0.3101), (-3.258e-07, -1.0, 0.7608), (-0.1951, -0.9808, -0.3101), (-0.1951, -0.9808, 0.7608), (-0.3827, -0.9239, -0.3101), (-0.3827, -0.9239, 0.7608), (-0.5556, -0.8315, -0.3101), (-0.5556, -0.8315, 0.7608), (-0.7071, -0.7071, -0.3101), (-0.7071, -0.7071, 0.7608), (-0.8315, -0.5556, -0.3101), (-0.8315, -0.5556, 0.7608), (-0.9239, -0.3827, -0.3101), (-0.9239, -0.3827, 0.7608), (-0.9808, -0.1951, -0.3101), (-0.9808, -0.1951, 0.7608), (-1.0, 1.126e-06, -0.3101), (-1.0, 9.25e-07, 0.7608), (-0.9808, 0.1951, -0.3101), (-0.9808, 0.1951, 0.7608), (-0.9239, 0.3827, -0.3101), (-0.9239, 0.3827, 0.7608), (-0.8315, 0.5556, -0.3101), (-0.8315, 0.5556, 0.7608), (-0.7071, 0.7071, -0.3101), (-0.7071, 0.7071, 0.7608), (-0.5556, 0.8315, -0.3101), (-0.5556, 0.8315, 0.7608), (-0.3827, 0.9239, -0.3101), (-0.3827, 0.9239, 0.7608), (-0.1951, 0.9808, -0.3101), (-0.1951, 0.9808, 0.7608), (-3.18e-07, 1.0, -0.7395), (0.1951, 0.9808, -0.7395), (0.3827, 0.9239, -0.7395), (0.5556, 0.8315, -0.7395), (0.7071, 0.7071, -0.7395), (0.8315, 0.5556, -0.7395), (0.9239, 0.3827, -0.7395), (0.9808, 0.1951, -0.7395), (1.0, 2.357e-07, -0.7395), (0.9808, -0.1951, -0.7395), (0.9239, -0.3827, -0.7395), (0.8315, -0.5556, -0.7395), (0.7071, -0.7071, -0.7395), (0.5556, -0.8315, -0.7395), (0.3827, -0.9239, -0.7395), (0.1951, -0.9808, -0.7395), (-6.438e-07, -1.0, -0.7395), (-0.1951, -0.9808, -0.7395), (-0.3827, -0.9239, -0.7395), (-0.5556, -0.8315, -0.7395), (-0.7071, -0.7071, -0.7395), (-0.8315, -0.5556, -0.7395), (-0.9239, -0.3827, -0.7395), (-0.9808, -0.1951, -0.7395), (-1.0, 1.126e-06, -0.7395), (-0.9808, 0.1951, -0.7395), (-0.9239, 0.3827, -0.7395), (-0.8315, 0.5556, -0.7395), (-0.7071, 0.7071, -0.7395), (-0.5556, 0.8315, -0.7395), (-0.3827, 0.9239, -0.7395), (-0.1951, 0.9808, -0.7395), (1.363e-07, 0.1015, -0.9256), (0.01981, 0.09958, -0.9256), (0.03885, 0.0938, -0.9256), (0.05641, 0.08442, -0.9256), (0.07179, 0.07179, -0.9256), (0.08442, 0.05641, -0.9256), (0.0938, 0.03885, -0.9256), (0.09958, 0.01981, -0.9256), (0.1015, 5.171e-07, -0.9256), (0.09958, -0.01981, -0.9256), (0.0938, -0.03885, -0.9256), (0.08442, -0.05641, -0.9256), (0.07179, -0.07179, -0.9256), (0.05641, -0.08442, -0.9256), (0.03885, -0.0938, -0.9256), (0.01981, -0.09958, -0.9256), (1.032e-07, -0.1015, -0.9256), (-0.01981, -0.09958, -0.9256), (-0.03885, -0.0938, -0.9256), (-0.05641, -0.08442, -0.9256), (-0.07179, -0.07179, -0.9256), (-0.08442, -0.05641, -0.9256), (-0.0938, -0.03885, -0.9256), (-0.09958, -0.01981, -0.9256), (-0.1015, 6.075e-07, -0.9256), (-0.09958, 0.01981, -0.9256), (-0.0938, 0.03885, -0.9256), (-0.08442, 0.05641, -0.9256), (-0.07179, 0.07179, -0.9256), (-0.05641, 0.08442, -0.9256), (-0.03885, 0.0938, -0.9256), (-0.01981, 0.09958, -0.9256)], [], [(0, 1, 3, 2), (2, 3, 5, 4), (4, 5, 7, 6), (6, 7, 9, 8), (8, 9, 11, 10), (10, 11, 13, 12), (12, 13, 15, 14), (14, 15, 17, 16), (16, 17, 19, 18), (18, 19, 21, 20), (20, 21, 23, 22), (22, 23, 25, 24), (24, 25, 27, 26), (26, 27, 29, 28), (28, 29, 31, 30), (30, 31, 33, 32), (32, 33, 35, 34), (34, 35, 37, 36), (36, 37, 39, 38), (38, 39, 41, 40), (40, 41, 43, 42), (42, 43, 45, 44), (44, 45, 47, 46), (46, 47, 49, 48), (48, 49, 51, 50), (50, 51, 53, 52), (52, 53, 55, 54), (54, 55, 57, 56), (56, 57, 59, 58), (58, 59, 61, 60), (3, 1, 63, 61, 59, 57, 55, 53, 51, 49, 47, 45, 43, 41, 39, 37, 35, 33, 31, 29, 27, 25, 23, 21, 19, 17, 15, 13, 11, 9, 7, 5), (60, 61, 63, 62), (62, 63, 1, 0), (8, 10, 69, 68), (88, 89, 121, 120), (26, 28, 78, 77), (44, 46, 87, 86), (0, 2, 65, 64), (62, 0, 64, 95), (18, 20, 74, 73), (36, 38, 83, 82), (54, 56, 92, 91), (10, 12, 70, 69), (28, 30, 79, 78), (46, 48, 88, 87), (2, 4, 66, 65), (20, 22, 75, 74), (38, 40, 84, 83), (56, 58, 93, 92), (12, 14, 71, 70), (30, 32, 80, 79), (48, 50, 89, 88), (4, 6, 67, 66), (22, 24, 76, 75), (40, 42, 85, 84), (58, 60, 94, 93), (14, 16, 72, 71), (32, 34, 81, 80), (50, 52, 90, 89), (6, 8, 68, 67), (24, 26, 77, 76), (42, 44, 86, 85), (60, 62, 95, 94), (16, 18, 73, 72), (34, 36, 82, 81), (52, 54, 91, 90), (96, 97, 98, 99, 100, 101, 102, 103, 104, 105, 106, 107, 108, 109, 110, 111, 112, 113, 114, 115, 116, 117, 118, 119, 120, 121, 122, 123, 124, 125, 126, 127), (75, 76, 108, 107), (89, 90, 122, 121), (76, 77, 109, 108), (90, 91, 123, 122), (77, 78, 110, 109), (64, 65, 97, 96), (91, 92, 124, 123), (78, 79, 111, 110), (65, 66, 98, 97), (92, 93, 125, 124), (79, 80, 112, 111), (66, 67, 99, 98), (93, 94, 126, 125), (80, 81, 113, 112), (67, 68, 100, 99), (94, 95, 127, 126), (81, 82, 114, 113), (68, 69, 101, 100), (95, 64, 96, 127), (82, 83, 115, 114), (69, 70, 102, 101), (83, 84, 116, 115), (70, 71, 103, 102), (84, 85, 117, 116), (71, 72, 104, 103), (85, 86, 118, 117), (72, 73, 105, 104), (86, 87, 119, 118), (73, 74, 106, 105), (87, 88, 120, 119), (74, 75, 107, 106)])
me_cylinder_012.polygons.foreach_set('use_smooth', [True] * 98)
me_cylinder_012.materials.append(mat_material_007)
me_cylinder_012.use_remesh_preserve_volume = False
me_cylinder_012.use_remesh_preserve_attributes = False
me_cylinder_012.use_mirror_vertex_groups = False
me_cylinder_012.update()
me_cube_016 = bpy.data.meshes.new('Cube.016')
me_cube_016.from_pydata([(-0.2657, -1.287, -1.518), (-0.1947, 1.72, -1.213), (0.1947, 1.72, -1.213), (0.2657, -1.287, -1.518), (-0.2657, -1.287, 1.312), (-0.1947, 1.72, 1.007), (0.6015, 1.061, 0.7881), (0.2657, -1.287, 1.312), (-0.6015, -1.287, -0.6883), (-0.6015, -1.287, 0.7881), (-0.6015, 1.061, 0.7881), (-0.6015, 1.061, -0.6883), (0.1947, 1.72, 1.007), (0.6015, 1.061, -0.6883), (0.6015, -1.287, 0.7881), (0.6015, -1.287, -0.6883), (-0.1947, 2.32, 1.007), (0.1947, 2.32, 1.007), (0.1947, 2.32, -1.213), (-0.1947, 2.32, -1.213)], [], [(9, 10, 11, 8), (12, 2, 18, 17), (6, 14, 15, 13), (7, 4, 0, 3), (0, 1, 2, 3), (7, 12, 5, 4), (0, 4, 9, 8), (4, 5, 10, 9), (5, 1, 11, 10), (1, 0, 8, 11), (2, 12, 6, 13), (12, 7, 14, 6), (7, 3, 15, 14), (3, 2, 13, 15), (16, 17, 18, 19), (1, 5, 16, 19), (2, 1, 19, 18), (5, 12, 17, 16)])
me_cube_016.materials.append(mat_material_005)
me_cube_016.use_remesh_preserve_volume = False
me_cube_016.use_remesh_preserve_attributes = False
me_cube_016.use_mirror_vertex_groups = False
me_cube_016.update()
me_cube_014 = bpy.data.meshes.new('Cube.014')
me_cube_014.from_pydata([(-0.3512, 1.417, -0.03538), (-0.3512, 1.994, -0.03538), (-0.02497, 2.084, -0.03538), (-0.02497, 1.546, -0.03538), (-0.3512, 1.417, 0.3109), (-0.3512, 1.994, 0.3109), (-0.02497, 2.084, 0.3109), (-0.02497, 1.546, 0.3109), (-0.3703, 2.479, -0.03538), (-0.143, 2.4, -0.03538), (-0.3703, 2.479, 0.3109), (-0.143, 2.4, 0.3109), (-0.2775, 1.096, 0.0004705), (-0.2775, 1.096, 0.2751), (-0.002909, 1.045, 0.2751), (-0.002909, 1.045, 0.0004705), (-0.4124, 3.078, 0.3109), (-0.4124, 3.078, -0.03538), (-0.185, 3.09, 0.3109), (-0.185, 3.09, -0.03538), (-0.2766, 0.008411, 0.0004705), (-0.2766, 0.008411, 0.2751), (-0.001961, -0.04271, 0.2751), (-0.001961, -0.04271, 0.0004705), (-0.4286, 3.742, 0.3109), (-0.4286, 3.742, -0.03538), (-0.2012, 3.753, 0.3109), (-0.2012, 3.753, -0.03538)], [], [(4, 5, 1, 0), (2, 1, 8, 9), (6, 7, 3, 2), (7, 4, 13, 14), (0, 1, 2, 3), (7, 6, 5, 4), (9, 8, 17, 19), (6, 2, 9, 11), (5, 6, 11, 10), (1, 5, 10, 8), (15, 14, 22, 23), (3, 7, 14, 15), (4, 0, 12, 13), (0, 3, 15, 12), (16, 18, 26, 24), (10, 11, 18, 16), (11, 9, 19, 18), (8, 10, 16, 17), (22, 21, 20, 23), (14, 13, 21, 22), (13, 12, 20, 21), (12, 15, 23, 20), (24, 26, 27, 25), (18, 19, 27, 26), (17, 16, 24, 25), (19, 17, 25, 27)])
me_cube_014.materials.append(mat_material_002)
me_cube_014.use_remesh_preserve_volume = False
me_cube_014.use_remesh_preserve_attributes = False
me_cube_014.use_mirror_vertex_groups = False
me_cube_014.update()
me_cube_009 = bpy.data.meshes.new('Cube.009')
me_cube_009.from_pydata([(-0.4417, 1.036, -0.2907), (-0.4417, 2.005, -0.2907), (0.1061, 2.156, -0.2907), (0.1061, 1.252, -0.2907), (-0.4417, 1.036, 0.2907), (-0.4417, 2.005, 0.2907), (0.1061, 2.156, 0.2907), (0.1061, 1.252, 0.2907), (-0.4738, 2.819, -0.2907), (-0.09206, 2.687, -0.2907), (-0.4738, 2.819, 0.2907), (-0.09206, 2.687, 0.2907), (-0.3179, 0.4971, -0.2305), (-0.3179, 0.4971, 0.2305), (-0.0007958, 0.4112, 0.2305), (-0.0007958, 0.4112, -0.2305), (-0.5444, 3.826, 0.2907), (-0.5444, 3.826, -0.2907), (-0.1626, 3.845, 0.2907), (-0.1626, 3.845, -0.2907), (-0.3163, -1.329, -0.2305), (-0.3163, -1.329, 0.2305), (0.0007958, -1.415, 0.2305), (0.0007958, -1.415, -0.2305), (-0.5716, 4.94, 0.2907), (-0.5716, 4.94, -0.2907), (-0.1898, 4.959, 0.2907), (-0.1898, 4.959, -0.2907)], [], [(4, 5, 1, 0), (2, 1, 8, 9), (6, 7, 3, 2), (7, 4, 13, 14), (0, 1, 2, 3), (7, 6, 5, 4), (9, 8, 17, 19), (6, 2, 9, 11), (5, 6, 11, 10), (1, 5, 10, 8), (15, 14, 22, 23), (3, 7, 14, 15), (4, 0, 12, 13), (0, 3, 15, 12), (16, 18, 26, 24), (10, 11, 18, 16), (11, 9, 19, 18), (8, 10, 16, 17), (22, 21, 20, 23), (14, 13, 21, 22), (13, 12, 20, 21), (12, 15, 23, 20), (24, 26, 27, 25), (18, 19, 27, 26), (17, 16, 24, 25), (19, 17, 25, 27)])
me_cube_009.materials.append(mat_material_007)
me_cube_009.use_remesh_preserve_volume = False
me_cube_009.use_remesh_preserve_attributes = False
me_cube_009.use_mirror_vertex_groups = False
me_cube_009.update()
me_cube_000 = bpy.data.meshes.new('Cube.000')
me_cube_000.from_pydata([(-0.4417, 1.036, -0.2907), (-0.4417, 2.005, -0.2907), (0.0, 2.156, -0.2907), (0.0, 1.252, -0.2907), (-0.4417, 1.036, 0.2907), (-0.4417, 2.005, 0.2907), (0.0, 2.156, 0.2907), (0.0, 1.252, 0.2907), (-0.4738, 2.819, -0.2907), (-0.06598, 2.687, -0.2907), (-0.4738, 2.819, 0.2907), (-0.06598, 2.687, 0.2907), (-0.3179, 0.4971, -0.2305), (-0.3179, 0.4971, 0.2305), (0.0, 0.4112, 0.2305), (0.0, 0.4112, -0.2305), (-0.5444, 3.826, 0.2907), (-0.5444, 3.826, -0.2907), (-0.1626, 3.845, 0.2907), (-0.1626, 3.845, -0.2907), (-0.3163, -1.329, -0.2305), (-0.3163, -1.329, 0.2305), (0.0, -1.415, 0.2305), (0.0, -1.415, -0.2305), (-0.5716, 4.94, 0.2907), (-0.5716, 4.94, -0.2907), (-0.1898, 4.959, 0.2907), (-0.1898, 4.959, -0.2907)], [], [(4, 5, 1, 0), (2, 1, 8, 9), (6, 7, 3, 2), (4, 13, 14, 7), (0, 1, 2, 3), (9, 8, 17, 19), (6, 2, 9, 11), (5, 6, 11, 10), (1, 5, 10, 8), (15, 14, 22, 23), (3, 7, 14, 15), (4, 0, 12, 13), (0, 3, 15, 12), (16, 18, 26, 24), (10, 11, 18, 16), (11, 9, 19, 18), (8, 10, 16, 17), (22, 21, 20, 23), (14, 13, 21, 22), (13, 12, 20, 21), (12, 15, 23, 20), (24, 26, 27, 25), (18, 19, 27, 26), (17, 16, 24, 25), (19, 17, 25, 27), (4, 7, 6, 5)])
me_cube_000.materials.append(mat_material_005)
me_cube_000.use_remesh_preserve_volume = False
me_cube_000.use_remesh_preserve_attributes = False
me_cube_000.use_mirror_vertex_groups = False
me_cube_000.update()
me_cube_017 = bpy.data.meshes.new('Cube.017')
me_cube_017.from_pydata([(-0.2657, -1.287, -1.518), (-0.1947, 1.72, -1.213), (0.1947, 1.72, -1.213), (0.2657, -1.287, -1.518), (-0.2657, -1.287, 1.312), (-0.1947, 1.72, 1.007), (0.6015, 1.061, 0.7881), (0.2657, -1.287, 1.312), (-0.6015, -1.287, -0.6883), (-0.6015, -1.287, 0.7881), (-0.6015, 1.061, 0.7881), (-0.6015, 1.061, -0.6883), (0.1947, 1.72, 1.007), (0.6015, 1.061, -0.6883), (0.6015, -1.287, 0.7881), (0.6015, -1.287, -0.6883), (-0.1947, 2.32, 1.007), (0.1947, 2.32, 1.007), (0.1947, 2.32, -1.213), (-0.1947, 2.32, -1.213)], [], [(9, 10, 11, 8), (12, 2, 18, 17), (6, 14, 15, 13), (7, 4, 0, 3), (0, 1, 2, 3), (7, 12, 5, 4), (0, 4, 9, 8), (4, 5, 10, 9), (5, 1, 11, 10), (1, 0, 8, 11), (2, 12, 6, 13), (12, 7, 14, 6), (7, 3, 15, 14), (3, 2, 13, 15), (16, 17, 18, 19), (1, 5, 16, 19), (2, 1, 19, 18), (5, 12, 17, 16)])
me_cube_017.materials.append(mat_material_006)
me_cube_017.use_remesh_preserve_volume = False
me_cube_017.use_remesh_preserve_attributes = False
me_cube_017.use_mirror_vertex_groups = False
me_cube_017.update()
me_cylinder_001 = bpy.data.meshes.new('Cylinder.001')
me_cylinder_001.from_pydata([(0.0, 3.521, 0.4128), (0.0, 1.0, 0.5316), (0.1951, 3.502, 0.4128), (0.1951, 0.9808, 0.5316), (0.3827, 3.445, 0.4128), (0.3827, 0.9239, 0.5316), (0.5556, 3.352, 0.4128), (0.5556, 0.8315, 0.5316), (0.7071, 3.228, 0.4128), (0.7071, 0.7071, 0.5316), (0.8315, 3.077, 0.4128), (0.8315, 0.5556, 0.5316), (0.9239, 2.904, 0.4128), (0.9239, 0.3827, 0.5316), (0.9808, 2.716, 0.4128), (0.9808, 0.1951, 0.5316), (1.0, 2.521, 0.4128), (1.0, -1.041e-06, 0.5316), (0.9808, 2.326, 0.4128), (0.9808, -0.1951, 0.5316), (0.9239, 2.138, 0.4128), (0.9239, -0.3827, 0.5316), (0.8315, 1.965, 0.4128), (0.8315, -0.5556, 0.5316), (0.7071, 1.814, 0.4128), (0.7071, -0.7071, 0.5316), (0.5556, 1.689, 0.4128), (0.5556, -0.8315, 0.5316), (0.3827, 1.597, 0.4128), (0.3827, -0.9239, 0.5316), (0.1951, 1.54, 0.4128), (0.1951, -0.9808, 0.5316), (-3.258e-07, 1.521, 0.4128), (-3.258e-07, -1.0, 0.5316), (-0.1951, 1.54, 0.4128), (-0.1951, -0.9808, 0.5316), (-0.3827, 1.597, 0.4128), (-0.3827, -0.9239, 0.5316), (-0.5556, 1.689, 0.4128), (-0.5556, -0.8315, 0.5316), (-0.7071, 1.814, 0.4128), (-0.7071, -0.7071, 0.5316), (-0.8315, 1.965, 0.4128), (-0.8315, -0.5556, 0.5316), (-0.9239, 2.138, 0.4128), (-0.9239, -0.3827, 0.5316), (-0.9808, 2.326, 0.4128), (-0.9808, -0.1951, 0.5316), (-1.0, 2.521, 0.4128), (-1.0, -1.514e-07, 0.5316), (-0.9808, 2.716, 0.4128), (-0.9808, 0.1951, 0.5316), (-0.9239, 2.904, 0.4128), (-0.9239, 0.3827, 0.5316), (-0.8315, 3.077, 0.4128), (-0.8315, 0.5556, 0.5316), (-0.7071, 3.228, 0.4128), (-0.7071, 0.7071, 0.5316), (-0.5556, 3.352, 0.4128), (-0.5556, 0.8315, 0.5316), (-0.3827, 3.445, 0.4128), (-0.3827, 0.9239, 0.5316), (-0.1951, 3.502, 0.4128), (-0.1951, 0.9808, 0.5316), (-2.294e-05, -2.173, 0.2942), (0.1951, -2.192, 0.2942), (0.3827, -2.249, 0.2942), (0.5555, -2.342, 0.2942), (0.7071, -2.466, 0.2942), (0.8314, -2.618, 0.2942), (0.9239, -2.79, 0.2942), (0.9808, -2.978, 0.2942), (1.0, -3.173, 0.2942), (0.9808, -3.368, 0.2942), (0.9239, -3.556, 0.2942), (0.8314, -3.729, 0.2942), (0.7071, -3.88, 0.2942), (0.5555, -4.005, 0.2942), (0.3827, -4.097, 0.2942), (0.1951, -4.154, 0.2942), (-2.327e-05, -4.173, 0.2942), (-0.1951, -4.154, 0.2942), (-0.3827, -4.097, 0.2942), (-0.5556, -4.005, 0.2942), (-0.7071, -3.88, 0.2942), (-0.8315, -3.729, 0.2942), (-0.9239, -3.556, 0.2942), (-0.9808, -3.368, 0.2942), (-1.0, -3.173, 0.2942), (-0.9808, -2.978, 0.2942), (-0.9239, -2.79, 0.2942), (-0.8315, -2.618, 0.2942), (-0.7071, -2.466, 0.2942), (-0.5556, -2.342, 0.2942), (-0.3827, -2.249, 0.2942), (-0.1951, -2.192, 0.2942), (-2.254e-05, 3.521, 0.1821), (0.1951, 3.502, 0.1821), (0.3827, 3.445, 0.1821), (0.5555, 3.352, 0.1821), (0.7071, 3.228, 0.1821), (0.8314, 3.077, 0.1821), (0.9239, 2.904, 0.1821), (0.9808, 2.716, 0.1821), (1.0, 2.521, 0.1821), (0.9808, 2.326, 0.1821), (0.9239, 2.138, 0.1821), (0.8314, 1.965, 0.1821), (0.7071, 1.814, 0.1821), (0.5555, 1.689, 0.1821), (0.3827, 1.597, 0.1821), (0.1951, 1.54, 0.1821), (-2.287e-05, 1.521, 0.1821), (-0.1951, 1.54, 0.1821), (-0.3827, 1.597, 0.1821), (-0.5556, 1.689, 0.1821), (-0.7071, 1.814, 0.1821), (-0.8315, 1.965, 0.1821), (-0.9239, 2.138, 0.1821), (-0.9808, 2.326, 0.1821), (-1.0, 2.521, 0.1821), (-0.9808, 2.716, 0.1821), (-0.9239, 2.904, 0.1821), (-0.8315, 3.077, 0.1821), (-0.7071, 3.228, 0.1821), (-0.5556, 3.352, 0.1821), (-0.3827, 3.445, 0.1821), (-0.1951, 3.502, 0.1821), (-2.081e-05, 0.9242, 0.07662), (0.1951, 0.9049, 0.07662), (0.3827, 0.848, 0.07662), (0.5555, 0.7556, 0.07662), (0.7071, 0.6313, 0.07662), (0.8314, 0.4797, 0.07662), (0.9239, 0.3068, 0.07662), (0.9808, 0.1193, 0.07662), (1.0, -0.07584, 0.07662), (0.9808, -0.2709, 0.07662), (0.9239, -0.4585, 0.07662), (0.8314, -0.6314, 0.07662), (0.7071, -0.7829, 0.07662), (0.5555, -0.9073, 0.07662), (0.3827, -0.9997, 0.07662), (0.1951, -1.057, 0.07662), (-2.114e-05, -1.076, 0.07662), (-0.1951, -1.057, 0.07662), (-0.3827, -0.9997, 0.07662), (-0.5556, -0.9073, 0.07662), (-0.7071, -0.7829, 0.07662), (-0.8315, -0.6314, 0.07662), (-0.9239, -0.4585, 0.07662), (-0.9808, -0.2709, 0.07662), (-1.0, -0.07583, 0.07662), (-0.9808, 0.1193, 0.07662), (-0.9239, 0.3068, 0.07662), (-0.8315, 0.4797, 0.07662), (-0.7071, 0.6313, 0.07662), (-0.5556, 0.7556, 0.07662), (-0.3827, 0.848, 0.07662), (-0.1951, 0.905, 0.07662), (-2.533e-05, 0.9242, -0.03972), (0.1951, 0.905, -0.03972), (0.3827, 0.848, -0.03972), (0.5555, 0.7556, -0.03972), (0.7071, 0.6313, -0.03972), (0.8314, 0.4797, -0.03972), (0.9239, 0.3068, -0.03972), (0.9808, 0.1193, -0.03972), (1.0, -0.07584, -0.03972), (0.9808, -0.2709, -0.03972), (0.9239, -0.4585, -0.03972), (0.8314, -0.6314, -0.03972), (0.7071, -0.7829, -0.03972), (0.5555, -0.9073, -0.03972), (0.3827, -0.9997, -0.03972), (0.1951, -1.057, -0.03972), (-2.565e-05, -1.076, -0.03972), (-0.1951, -1.057, -0.03972), (-0.3827, -0.9997, -0.03972), (-0.5556, -0.9073, -0.03972), (-0.7071, -0.7829, -0.03972), (-0.8315, -0.6314, -0.03972), (-0.9239, -0.4585, -0.03972), (-0.9808, -0.2709, -0.03972), (-1.0, -0.07583, -0.03972), (-0.9808, 0.1193, -0.03972), (-0.9239, 0.3068, -0.03972), (-0.8315, 0.4797, -0.03972), (-0.7071, 0.6313, -0.03972), (-0.5556, 0.7556, -0.03972), (-0.3827, 0.848, -0.03972), (-0.1951, 0.905, -0.03972), (-2.644e-05, 0.9242, -0.1595), (0.1951, 0.905, -0.1595), (0.3827, 0.848, -0.1595), (0.5555, 0.7556, -0.1595), (0.7071, 0.6313, -0.1595), (0.8314, 0.4797, -0.1595), (0.9239, 0.3068, -0.1595), (0.9808, 0.1193, -0.1595), (1.0, -0.07583, -0.1595), (0.9808, -0.2709, -0.1595), (0.9239, -0.4585, -0.1595), (0.8314, -0.6314, -0.1595), (0.7071, -0.7829, -0.1595), (0.5555, -0.9073, -0.1595), (0.3827, -0.9997, -0.1595), (0.1951, -1.057, -0.1595), (-2.677e-05, -1.076, -0.1595), (-0.1951, -1.057, -0.1595), (-0.3827, -0.9997, -0.1595), (-0.5556, -0.9073, -0.1595), (-0.7071, -0.7829, -0.1595), (-0.8315, -0.6314, -0.1595), (-0.9239, -0.4585, -0.1595), (-0.9808, -0.2709, -0.1595), (-1.0, -0.07583, -0.1595), (-0.9808, 0.1193, -0.1595), (-0.9239, 0.3068, -0.1595), (-0.8315, 0.4797, -0.1595), (-0.7071, 0.6313, -0.1595), (-0.5556, 0.7556, -0.1595), (-0.3827, 0.848, -0.1595), (-0.1951, 0.905, -0.1595), (-3.313e-05, 0.9242, -0.278), (0.1951, 0.905, -0.278), (0.3827, 0.848, -0.278), (0.5555, 0.7556, -0.278), (0.7071, 0.6313, -0.278), (0.8314, 0.4797, -0.278), (0.9238, 0.3068, -0.278), (0.9808, 0.1193, -0.278), (1.0, -0.07583, -0.278), (0.9808, -0.2709, -0.278), (0.9238, -0.4585, -0.278), (0.8314, -0.6314, -0.278), (0.7071, -0.7829, -0.278), (0.5555, -0.9073, -0.278), (0.3827, -0.9997, -0.278), (0.1951, -1.057, -0.278), (-3.346e-05, -1.076, -0.278), (-0.1951, -1.057, -0.278), (-0.3827, -0.9997, -0.278), (-0.5556, -0.9073, -0.278), (-0.7071, -0.7829, -0.278), (-0.8315, -0.6314, -0.278), (-0.9239, -0.4585, -0.278), (-0.9808, -0.2709, -0.278), (-1.0, -0.07583, -0.278), (-0.9808, 0.1193, -0.278), (-0.9239, 0.3068, -0.278), (-0.8315, 0.4797, -0.278), (-0.7071, 0.6313, -0.278), (-0.5556, 0.7556, -0.278), (-0.3827, 0.848, -0.278), (-0.1951, 0.905, -0.278), (-3.313e-05, 3.521, -0.3937), (0.1951, 3.502, -0.3937), (0.3827, 3.445, -0.3937), (0.5555, 3.352, -0.3937), (0.7071, 3.228, -0.3937), (0.8314, 3.077, -0.3937), (0.9238, 2.904, -0.3937), (0.9808, 2.716, -0.3937), (1.0, 2.521, -0.3937), (0.9808, 2.326, -0.3937), (0.9238, 2.138, -0.3937), (0.8314, 1.965, -0.3937), (0.7071, 1.814, -0.3937), (0.5555, 1.689, -0.3937), (0.3827, 1.597, -0.3937), (0.1951, 1.54, -0.3937), (-3.346e-05, 1.521, -0.3937), (-0.1951, 1.54, -0.3937), (-0.3827, 1.597, -0.3937), (-0.5556, 1.689, -0.3937), (-0.7071, 1.814, -0.3937), (-0.8315, 1.965, -0.3937), (-0.9239, 2.138, -0.3937), (-0.9808, 2.326, -0.3937), (-1.0, 2.521, -0.3937), (-0.9808, 2.716, -0.3937), (-0.9239, 2.904, -0.3937), (-0.8315, 3.077, -0.3937), (-0.7071, 3.228, -0.3937), (-0.5556, 3.352, -0.3937), (-0.3827, 3.445, -0.3937), (-0.1951, 3.502, -0.3937), (-6.535e-05, -2.173, -0.5204), (0.195, -2.192, -0.5204), (0.3826, -2.249, -0.5204), (0.5555, -2.342, -0.5204), (0.707, -2.466, -0.5204), (0.8314, -2.618, -0.5204), (0.9238, -2.79, -0.5204), (0.9807, -2.978, -0.5204), (0.9999, -3.173, -0.5204), (0.9807, -3.368, -0.5204), (0.9238, -3.556, -0.5204), (0.8314, -3.729, -0.5204), (0.707, -3.88, -0.5204), (0.5555, -4.005, -0.5204), (0.3826, -4.097, -0.5204), (0.195, -4.154, -0.5204), (-6.567e-05, -4.173, -0.5204), (-0.1952, -4.154, -0.5204), (-0.3827, -4.097, -0.5204), (-0.5556, -4.005, -0.5204), (-0.7072, -3.88, -0.5204), (-0.8315, -3.729, -0.5204), (-0.9239, -3.556, -0.5204), (-0.9809, -3.368, -0.5204), (-1.0, -3.173, -0.5204), (-0.9809, -2.978, -0.5204), (-0.9239, -2.79, -0.5204), (-0.8315, -2.618, -0.5204), (-0.7072, -2.466, -0.5204), (-0.5556, -2.342, -0.5204), (-0.3827, -2.249, -0.5204), (-0.1952, -2.192, -0.5204), (0.1951, 0.9808, 0.9918), (-2.949e-05, 1.0, 0.9918), (0.3827, 0.9239, 0.9918), (0.5555, 0.8315, 0.9918), (0.7071, 0.7071, 0.9918), (0.8314, 0.5556, 0.9918), (0.9238, 0.3827, 0.9918), (0.9808, 0.1951, 0.9918), (1.0, -7.69e-07, 0.9918), (0.9808, -0.1951, 0.9918), (0.9239, -0.3827, 0.9918), (0.8314, -0.5556, 0.9918), (0.7071, -0.7071, 0.9918), (0.5555, -0.8315, 0.9918), (0.3827, -0.9239, 0.9918), (0.1951, -0.9808, 0.9918), (-2.981e-05, -1.0, 0.9918), (-0.1951, -0.9808, 0.9918), (-0.3827, -0.9239, 0.9918), (-0.5556, -0.8315, 0.9918), (-0.7071, -0.7071, 0.9918), (-0.8315, -0.5556, 0.9918), (-0.9239, -0.3827, 0.9918), (-0.9808, -0.1951, 0.9918), (-1.0, 1.211e-07, 0.9918), (-0.9808, 0.1951, 0.9918), (-0.9239, 0.3827, 0.9918), (-0.8315, 0.5556, 0.9918), (-0.7071, 0.7071, 0.9918), (-0.5556, 0.8315, 0.9918), (-0.3827, 0.9239, 0.9918), (-0.1951, 0.9808, 0.9918), (-5.567e-05, 3.521, -0.6442), (0.195, 3.502, -0.6442), (0.3826, 3.445, -0.6442), (0.5555, 3.352, -0.6442), (0.7071, 3.228, -0.6442), (0.8314, 3.077, -0.6442), (0.9238, 2.904, -0.6442), (0.9807, 2.716, -0.6442), (0.9999, 2.521, -0.6442), (0.9807, 2.326, -0.6442), (0.9238, 2.138, -0.6442), (0.8314, 1.965, -0.6442), (0.7071, 1.814, -0.6442), (0.5555, 1.689, -0.6442), (0.3826, 1.597, -0.6442), (0.195, 1.54, -0.6442), (-5.6e-05, 1.521, -0.6442), (-0.1951, 1.54, -0.6442), (-0.3827, 1.597, -0.6442), (-0.5556, 1.689, -0.6442), (-0.7072, 1.814, -0.6442), (-0.8315, 1.965, -0.6442), (-0.9239, 2.138, -0.6442), (-0.9808, 2.326, -0.6442), (-1.0, 2.521, -0.6442), (-0.9808, 2.716, -0.6442), (-0.9239, 2.904, -0.6442), (-0.8315, 3.077, -0.6442), (-0.7072, 3.228, -0.6442), (-0.5556, 3.352, -0.6442), (-0.3827, 3.445, -0.6442), (-0.1951, 3.502, -0.6442), (-3.895e-05, 1.0, -0.7681), (0.1951, 0.9808, -0.7681), (0.3826, 0.9239, -0.7681), (0.5555, 0.8315, -0.7681), (0.7071, 0.7071, -0.7681), (0.8314, 0.5556, -0.7681), (0.9238, 0.3827, -0.7681), (0.9807, 0.1951, -0.7681), (1.0, 4.867e-06, -0.7681), (0.9807, -0.1951, -0.7681), (0.9238, -0.3827, -0.7681), (0.8314, -0.5556, -0.7681), (0.7071, -0.7071, -0.7681), (0.5555, -0.8315, -0.7681), (0.3826, -0.9239, -0.7681), (0.1951, -0.9808, -0.7681), (-3.927e-05, -1.0, -0.7681), (-0.1951, -0.9808, -0.7681), (-0.3827, -0.9239, -0.7681), (-0.5556, -0.8315, -0.7681), (-0.7071, -0.7071, -0.7681), (-0.8315, -0.5556, -0.7681), (-0.9239, -0.3827, -0.7681), (-0.9808, -0.1951, -0.7681), (-1.0, 5.757e-06, -0.7681), (-0.9808, 0.1951, -0.7681), (-0.9239, 0.3827, -0.7681), (-0.8315, 0.5556, -0.7681), (-0.7071, 0.7071, -0.7681), (-0.5556, 0.8315, -0.7681), (-0.3827, 0.9239, -0.7681), (-0.1951, 0.9808, -0.7681), (-3.215e-05, 1.0, -1.022), (0.1951, 0.9808, -1.022), (0.3827, 0.9239, -1.022), (0.5555, 0.8315, -1.022), (0.7071, 0.7071, -1.022), (0.8314, 0.5556, -1.022), (0.9238, 0.3827, -1.022), (0.9808, 0.1951, -1.022), (1.0, 4.529e-06, -1.022), (0.9808, -0.1951, -1.022), (0.9238, -0.3827, -1.022), (0.8314, -0.5556, -1.022), (0.7071, -0.7071, -1.022), (0.5555, -0.8315, -1.022), (0.3827, -0.9239, -1.022), (0.1951, -0.9808, -1.022), (-3.248e-05, -1.0, -1.022), (-0.1951, -0.9808, -1.022), (-0.3827, -0.9239, -1.022), (-0.5556, -0.8315, -1.022), (-0.7071, -0.7071, -1.022), (-0.8315, -0.5556, -1.022), (-0.9239, -0.3827, -1.022), (-0.9808, -0.1951, -1.022), (-1.0, 5.419e-06, -1.022), (-0.9808, 0.1951, -1.022), (-0.9239, 0.3827, -1.022), (-0.8315, 0.5556, -1.022), (-0.7071, 0.7071, -1.022), (-0.5556, 0.8315, -1.022), (-0.3827, 0.9239, -1.022), (-0.1951, 0.9808, -1.022)], [], [(0, 1, 3, 2), (2, 3, 5, 4), (4, 5, 7, 6), (6, 7, 9, 8), (8, 9, 11, 10), (10, 11, 13, 12), (12, 13, 15, 14), (14, 15, 17, 16), (16, 17, 19, 18), (18, 19, 21, 20), (20, 21, 23, 22), (22, 23, 25, 24), (24, 25, 27, 26), (26, 27, 29, 28), (28, 29, 31, 30), (30, 31, 33, 32), (32, 33, 35, 34), (34, 35, 37, 36), (36, 37, 39, 38), (38, 39, 41, 40), (40, 41, 43, 42), (42, 43, 45, 44), (44, 45, 47, 46), (46, 47, 49, 48), (48, 49, 51, 50), (50, 51, 53, 52), (52, 53, 55, 54), (54, 55, 57, 56), (56, 57, 59, 58), (58, 59, 61, 60), (9, 7, 323, 324), (60, 61, 63, 62), (62, 63, 1, 0), (36, 38, 83, 82), (90, 91, 123, 122), (54, 56, 92, 91), (10, 12, 70, 69), (28, 30, 79, 78), (46, 48, 88, 87), (2, 4, 66, 65), (20, 22, 75, 74), (38, 40, 84, 83), (56, 58, 93, 92), (12, 14, 71, 70), (30, 32, 80, 79), (48, 50, 89, 88), (4, 6, 67, 66), (22, 24, 76, 75), (40, 42, 85, 84), (58, 60, 94, 93), (14, 16, 72, 71), (32, 34, 81, 80), (50, 52, 90, 89), (6, 8, 68, 67), (24, 26, 77, 76), (42, 44, 86, 85), (60, 62, 95, 94), (16, 18, 73, 72), (34, 36, 82, 81), (52, 54, 91, 90), (8, 10, 69, 68), (26, 28, 78, 77), (44, 46, 87, 86), (0, 2, 65, 64), (62, 0, 64, 95), (18, 20, 74, 73), (125, 126, 158, 157), (77, 78, 110, 109), (64, 65, 97, 96), (91, 92, 124, 123), (78, 79, 111, 110), (65, 66, 98, 97), (92, 93, 125, 124), (79, 80, 112, 111), (66, 67, 99, 98), (93, 94, 126, 125), (80, 81, 113, 112), (67, 68, 100, 99), (94, 95, 127, 126), (81, 82, 114, 113), (68, 69, 101, 100), (95, 64, 96, 127), (82, 83, 115, 114), (69, 70, 102, 101), (83, 84, 116, 115), (70, 71, 103, 102), (84, 85, 117, 116), (71, 72, 104, 103), (85, 86, 118, 117), (72, 73, 105, 104), (86, 87, 119, 118), (73, 74, 106, 105), (87, 88, 120, 119), (74, 75, 107, 106), (88, 89, 121, 120), (75, 76, 108, 107), (89, 90, 122, 121), (76, 77, 109, 108), (147, 148, 180, 179), (112, 113, 145, 144), (99, 100, 132, 131), (126, 127, 159, 158), (113, 114, 146, 145), (100, 101, 133, 132), (127, 96, 128, 159), (114, 115, 147, 146), (101, 102, 134, 133), (115, 116, 148, 147), (102, 103, 135, 134), (116, 117, 149, 148), (103, 104, 136, 135), (117, 118, 150, 149), (104, 105, 137, 136), (118, 119, 151, 150), (105, 106, 138, 137), (119, 120, 152, 151), (106, 107, 139, 138), (120, 121, 153, 152), (107, 108, 140, 139), (121, 122, 154, 153), (108, 109, 141, 140), (122, 123, 155, 154), (109, 110, 142, 141), (96, 97, 129, 128), (123, 124, 156, 155), (110, 111, 143, 142), (97, 98, 130, 129), (124, 125, 157, 156), (111, 112, 144, 143), (98, 99, 131, 130), (182, 183, 215, 214), (134, 135, 167, 166), (148, 149, 181, 180), (135, 136, 168, 167), (149, 150, 182, 181), (136, 137, 169, 168), (150, 151, 183, 182), (137, 138, 170, 169), (151, 152, 184, 183), (138, 139, 171, 170), (152, 153, 185, 184), (139, 140, 172, 171), (153, 154, 186, 185), (140, 141, 173, 172), (154, 155, 187, 186), (141, 142, 174, 173), (128, 129, 161, 160), (155, 156, 188, 187), (142, 143, 175, 174), (129, 130, 162, 161), (156, 157, 189, 188), (143, 144, 176, 175), (130, 131, 163, 162), (157, 158, 190, 189), (144, 145, 177, 176), (131, 132, 164, 163), (158, 159, 191, 190), (145, 146, 178, 177), (132, 133, 165, 164), (159, 128, 160, 191), (146, 147, 179, 178), (133, 134, 166, 165), (217, 218, 250, 249), (169, 170, 202, 201), (183, 184, 216, 215), (170, 171, 203, 202), (184, 185, 217, 216), (171, 172, 204, 203), (185, 186, 218, 217), (172, 173, 205, 204), (186, 187, 219, 218), (173, 174, 206, 205), (160, 161, 193, 192), (187, 188, 220, 219), (174, 175, 207, 206), (161, 162, 194, 193), (188, 189, 221, 220), (175, 176, 208, 207), (162, 163, 195, 194), (189, 190, 222, 221), (176, 177, 209, 208), (163, 164, 196, 195), (190, 191, 223, 222), (177, 178, 210, 209), (164, 165, 197, 196), (191, 160, 192, 223), (178, 179, 211, 210), (165, 166, 198, 197), (179, 180, 212, 211), (166, 167, 199, 198), (180, 181, 213, 212), (167, 168, 200, 199), (181, 182, 214, 213), (168, 169, 201, 200), (225, 226, 258, 257), (204, 205, 237, 236), (218, 219, 251, 250), (205, 206, 238, 237), (192, 193, 225, 224), (219, 220, 252, 251), (206, 207, 239, 238), (193, 194, 226, 225), (220, 221, 253, 252), (207, 208, 240, 239), (194, 195, 227, 226), (221, 222, 254, 253), (208, 209, 241, 240), (195, 196, 228, 227), (222, 223, 255, 254), (209, 210, 242, 241), (196, 197, 229, 228), (223, 192, 224, 255), (210, 211, 243, 242), (197, 198, 230, 229), (211, 212, 244, 243), (198, 199, 231, 230), (212, 213, 245, 244), (199, 200, 232, 231), (213, 214, 246, 245), (200, 201, 233, 232), (214, 215, 247, 246), (201, 202, 234, 233), (215, 216, 248, 247), (202, 203, 235, 234), (216, 217, 249, 248), (203, 204, 236, 235), (260, 261, 293, 292), (252, 253, 285, 284), (239, 240, 272, 271), (226, 227, 259, 258), (253, 254, 286, 285), (240, 241, 273, 272), (227, 228, 260, 259), (254, 255, 287, 286), (241, 242, 274, 273), (228, 229, 261, 260), (255, 224, 256, 287), (242, 243, 275, 274), (229, 230, 262, 261), (243, 244, 276, 275), (230, 231, 263, 262), (244, 245, 277, 276), (231, 232, 264, 263), (245, 246, 278, 277), (232, 233, 265, 264), (246, 247, 279, 278), (233, 234, 266, 265), (247, 248, 280, 279), (234, 235, 267, 266), (248, 249, 281, 280), (235, 236, 268, 267), (249, 250, 282, 281), (236, 237, 269, 268), (250, 251, 283, 282), (237, 238, 270, 269), (224, 225, 257, 256), (251, 252, 284, 283), (238, 239, 271, 270), (303, 304, 368, 367), (287, 256, 288, 319), (274, 275, 307, 306), (261, 262, 294, 293), (275, 276, 308, 307), (262, 263, 295, 294), (276, 277, 309, 308), (263, 264, 296, 295), (277, 278, 310, 309), (264, 265, 297, 296), (278, 279, 311, 310), (265, 266, 298, 297), (279, 280, 312, 311), (266, 267, 299, 298), (280, 281, 313, 312), (267, 268, 300, 299), (281, 282, 314, 313), (268, 269, 301, 300), (282, 283, 315, 314), (269, 270, 302, 301), (256, 257, 289, 288), (283, 284, 316, 315), (270, 271, 303, 302), (257, 258, 290, 289), (284, 285, 317, 316), (271, 272, 304, 303), (258, 259, 291, 290), (285, 286, 318, 317), (272, 273, 305, 304), (259, 260, 292, 291), (286, 287, 319, 318), (273, 274, 306, 305), (320, 321, 351, 350, 349, 348, 347, 346, 345, 344, 343, 342, 341, 340, 339, 338, 337, 336, 335, 334, 333, 332, 331, 330, 329, 328, 327, 326, 325, 324, 323, 322), (27, 25, 332, 333), (45, 43, 341, 342), (63, 61, 350, 351), (19, 17, 328, 329), (37, 35, 337, 338), (55, 53, 346, 347), (11, 9, 324, 325), (29, 27, 333, 334), (47, 45, 342, 343), (3, 1, 321, 320), (1, 63, 351, 321), (21, 19, 329, 330), (39, 37, 338, 339), (57, 55, 347, 348), (13, 11, 325, 326), (31, 29, 334, 335), (49, 47, 343, 344), (5, 3, 320, 322), (23, 21, 330, 331), (41, 39, 339, 340), (59, 57, 348, 349), (15, 13, 326, 327), (33, 31, 335, 336), (51, 49, 344, 345), (7, 5, 322, 323), (25, 23, 331, 332), (43, 41, 340, 341), (61, 59, 349, 350), (17, 15, 327, 328), (35, 33, 336, 337), (53, 51, 345, 346), (373, 374, 406, 405), (290, 291, 355, 354), (317, 318, 382, 381), (304, 305, 369, 368), (291, 292, 356, 355), (318, 319, 383, 382), (305, 306, 370, 369), (292, 293, 357, 356), (319, 288, 352, 383), (306, 307, 371, 370), (293, 294, 358, 357), (307, 308, 372, 371), (294, 295, 359, 358), (308, 309, 373, 372), (295, 296, 360, 359), (309, 310, 374, 373), (296, 297, 361, 360), (310, 311, 375, 374), (297, 298, 362, 361), (311, 312, 376, 375), (298, 299, 363, 362), (312, 313, 377, 376), (299, 300, 364, 363), (313, 314, 378, 377), (300, 301, 365, 364), (314, 315, 379, 378), (301, 302, 366, 365), (288, 289, 353, 352), (315, 316, 380, 379), (302, 303, 367, 366), (289, 290, 354, 353), (316, 317, 381, 380), (408, 409, 441, 440), (360, 361, 393, 392), (374, 375, 407, 406), (361, 362, 394, 393), (375, 376, 408, 407), (362, 363, 395, 394), (376, 377, 409, 408), (363, 364, 396, 395), (377, 378, 410, 409), (364, 365, 397, 396), (378, 379, 411, 410), (365, 366, 398, 397), (352, 353, 385, 384), (379, 380, 412, 411), (366, 367, 399, 398), (353, 354, 386, 385), (380, 381, 413, 412), (367, 368, 400, 399), (354, 355, 387, 386), (381, 382, 414, 413), (368, 369, 401, 400), (355, 356, 388, 387), (382, 383, 415, 414), (369, 370, 402, 401), (356, 357, 389, 388), (383, 352, 384, 415), (370, 371, 403, 402), (357, 358, 390, 389), (371, 372, 404, 403), (358, 359, 391, 390), (372, 373, 405, 404), (359, 360, 392, 391), (416, 417, 418, 419, 420, 421, 422, 423, 424, 425, 426, 427, 428, 429, 430, 431, 432, 433, 434, 435, 436, 437, 438, 439, 440, 441, 442, 443, 444, 445, 446, 447), (395, 396, 428, 427), (409, 410, 442, 441), (396, 397, 429, 428), (410, 411, 443, 442), (397, 398, 430, 429), (384, 385, 417, 416), (411, 412, 444, 443), (398, 399, 431, 430), (385, 386, 418, 417), (412, 413, 445, 444), (399, 400, 432, 431), (386, 387, 419, 418), (413, 414, 446, 445), (400, 401, 433, 432), (387, 388, 420, 419), (414, 415, 447, 446), (401, 402, 434, 433), (388, 389, 421, 420), (415, 384, 416, 447), (402, 403, 435, 434), (389, 390, 422, 421), (403, 404, 436, 435), (390, 391, 423, 422), (404, 405, 437, 436), (391, 392, 424, 423), (405, 406, 438, 437), (392, 393, 425, 424), (406, 407, 439, 438), (393, 394, 426, 425), (407, 408, 440, 439), (394, 395, 427, 426)])
me_cylinder_001.polygons.foreach_set('use_smooth', [True] * 418)
me_cylinder_001.materials.append(mat_material_003)
me_cylinder_001.use_remesh_preserve_volume = False
me_cylinder_001.use_remesh_preserve_attributes = False
me_cylinder_001.use_mirror_vertex_groups = False
me_cylinder_001.update()

# ---- objects
ob_cube_009 = bpy.data.objects.new('Cube.009', me_cube_035)
ob_cylinder_005 = bpy.data.objects.new('Cylinder.005', me_cylinder_017)
ob_cube_008 = bpy.data.objects.new('Cube.008', me_cube_034)
ob_cube_007 = bpy.data.objects.new('Cube.007', me_cube_033)
ob_cube_001 = bpy.data.objects.new('Cube.001', me_cube_024)
ob_cube_004 = bpy.data.objects.new('Cube.004', me_cube_019)
ob_cube_006 = bpy.data.objects.new('Cube.006', me_cube_018)
ob_cylinder_004 = bpy.data.objects.new('Cylinder.004', me_cylinder_016)
ob_cylinder_003 = bpy.data.objects.new('Cylinder.003', me_cylinder_015)
ob_cylinder_002 = bpy.data.objects.new('Cylinder.002', me_cylinder_013)
ob_cylinder = bpy.data.objects.new('Cylinder', me_cylinder_012)
ob_cube_005 = bpy.data.objects.new('Cube.005', me_cube_016)
ob_cube_002 = bpy.data.objects.new('Cube.002', me_cube_014)
ob_cube_000 = bpy.data.objects.new('Cube.000', me_cube_009)
ob_cube_003 = bpy.data.objects.new('Cube.003', me_cube_000)
ob_cube_016 = bpy.data.objects.new('Cube.016', me_cube_017)
ob_lamp_004 = bpy.data.objects.new('Lamp.004', light_lamp_004)
ob_lamp_003 = bpy.data.objects.new('Lamp.003', light_lamp_003)
ob_lamp_002 = bpy.data.objects.new('Lamp.002', light_lamp_001)
ob_lamp_001 = bpy.data.objects.new('Lamp.001', light_lamp_002)
ob_sun = bpy.data.objects.new('Sun', light_sun)
ob_lamp = bpy.data.objects.new('Lamp', light_lamp)
ob_camera = bpy.data.objects.new('Camera', cam_camera)
ob_cylinder_001 = bpy.data.objects.new('Cylinder.001', me_cylinder_001)

# ---- transforms, parenting, visibility, modifiers, constraints
ob_cube_009.location = (0.0, -2.211, 0.005909)
ob_cube_009.scale = (0.03245, 0.09307, 0.022)
ob_cube_009.lineart.crease_threshold = 0.0
_m = ob_cube_009.modifiers.new('Bevel', 'BEVEL')
_m.width = 0.027
_m.width_pct = 0.027
_m.segments = 5
_m.limit_method = 'NONE'
_m.spread = 0.0
ob_cylinder_005.location = (-0.04449, -2.295, -0.009665)
ob_cylinder_005.rotation_euler = (0.0, 3.142, 0.0)
ob_cylinder_005.scale = (0.01217, 0.01217, 0.007999)
ob_cylinder_005.lineart.crease_threshold = 0.0
_m = ob_cylinder_005.modifiers.new('Bevel', 'BEVEL')
_m.width = 0.074
_m.width_pct = 0.074
_m.segments = 4
_m.limit_method = 'NONE'
_m.spread = 0.0
_m = ob_cylinder_005.modifiers.new('Array', 'ARRAY')
_m.count = 3
_m.constant_offset_displace = (0.0, 0.0, 0.0)
_m.relative_offset_displace = (0.0, 0.0, -1.3)
ob_cube_008.location = (0.0, -2.159, 0.005909)
ob_cube_008.scale = (0.04513, 0.1294, 0.03059)
ob_cube_008.lineart.crease_threshold = 0.0
_m = ob_cube_008.modifiers.new('Bevel', 'BEVEL')
_m.width = 0.027
_m.width_pct = 0.027
_m.segments = 5
_m.limit_method = 'NONE'
_m.spread = 0.0
ob_cube_007.location = (0.0, -2.011, 0.005909)
ob_cube_007.scale = (0.08266, 0.2371, 0.05604)
ob_cube_007.lineart.crease_threshold = 0.0
_m = ob_cube_007.modifiers.new('Bevel', 'BEVEL')
_m.width = 0.027
_m.width_pct = 0.027
_m.segments = 5
_m.limit_method = 'NONE'
_m.spread = 0.0
ob_cube_001.location = (0.0, 1.122, -0.004455)
ob_cube_001.rotation_euler = (0.0, -1.571, 0.0)
ob_cube_001.scale = (0.2324, 0.06421, 0.1531)
ob_cube_001.lineart.crease_threshold = 0.0
_m = ob_cube_001.modifiers.new('Mirror.001', 'MIRROR')
_m = ob_cube_001.modifiers.new('Bevel', 'BEVEL')
_m.width = 0.01
_m.width_pct = 0.01
_m.segments = 6
_m.limit_method = 'NONE'
_m.spread = 0.0
ob_cube_004.location = (0.0, 1.333, -0.004455)
ob_cube_004.rotation_euler = (0.0, -1.571, 0.0)
ob_cube_004.scale = (0.2138, 0.1493, 0.03234)
ob_cube_004.lineart.crease_threshold = 0.0
_m = ob_cube_004.modifiers.new('Mirror.001', 'MIRROR')
_m = ob_cube_004.modifiers.new('Bevel', 'BEVEL')
_m.width = 0.053
_m.width_pct = 0.053
_m.segments = 5
_m.limit_method = 'NONE'
_m.spread = 0.0
ob_cube_006.location = (0.0, -1.967, 0.005909)
ob_cube_006.scale = (0.05901, 0.2169, 0.06898)
ob_cube_006.lineart.crease_threshold = 0.0
_m = ob_cube_006.modifiers.new('Bevel', 'BEVEL')
_m.width = 0.027
_m.width_pct = 0.027
_m.segments = 5
_m.limit_method = 'NONE'
_m.spread = 0.0
ob_cylinder_004.location = (0.0, -0.7537, 0.0)
ob_cylinder_004.rotation_euler = (1.571, 0.0, 0.0)
ob_cylinder_004.scale = (0.04476, 0.07439, 0.2864)
ob_cylinder_004.lineart.crease_threshold = 0.0
_m = ob_cylinder_004.modifiers.new('Subsurf', 'SUBSURF')
_m.uv_smooth = 'PRESERVE_CORNERS'
_m.quality = 2
_m.levels = 2
_m.show_only_control_edges = False
_m = ob_cylinder_004.modifiers.new('Mirror', 'MIRROR')
_m.use_axis = (False, False, True)
ob_cylinder_003.location = (0.0, -0.212, 0.0)
ob_cylinder_003.rotation_euler = (-1.571, 0.0, 0.0)
ob_cylinder_003.scale = (0.04039, 0.04039, 0.2145)
ob_cylinder_003.lineart.crease_threshold = 0.0
_m = ob_cylinder_003.modifiers.new('Subsurf', 'SUBSURF')
_m.uv_smooth = 'PRESERVE_CORNERS'
_m.quality = 2
_m.levels = 2
_m.show_only_control_edges = False
_m = ob_cylinder_003.modifiers.new('Mirror', 'MIRROR')
_m.use_axis = (False, True, False)
ob_cylinder_002.location = (0.0, -0.212, 0.0)
ob_cylinder_002.rotation_euler = (1.571, 0.0, 0.0)
ob_cylinder_002.scale = (0.04039, 0.04039, 0.2145)
ob_cylinder_002.lineart.crease_threshold = 0.0
_m = ob_cylinder_002.modifiers.new('Subsurf', 'SUBSURF')
_m.uv_smooth = 'PRESERVE_CORNERS'
_m.quality = 2
_m.levels = 2
_m.show_only_control_edges = False
_m = ob_cylinder_002.modifiers.new('Mirror', 'MIRROR')
_m.use_axis = (False, True, False)
ob_cylinder.location = (0.0, 0.2522, 0.0)
ob_cylinder.rotation_euler = (1.571, 0.0, 0.0)
ob_cylinder.scale = (0.04476, 0.07439, 0.2864)
ob_cylinder.lineart.crease_threshold = 0.0
_m = ob_cylinder.modifiers.new('Subsurf', 'SUBSURF')
_m.uv_smooth = 'PRESERVE_CORNERS'
_m.quality = 2
_m.levels = 2
_m.show_only_control_edges = False
_m = ob_cylinder.modifiers.new('Mirror', 'MIRROR')
_m.use_axis = (False, False, True)
ob_cube_005.location = (0.0, -1.996, 0.0)
ob_cube_005.rotation_euler = (0.0, 1.571, 0.0)
ob_cube_005.scale = (0.07563, 0.2169, 0.05127)
ob_cube_005.lineart.crease_threshold = 0.0
_m = ob_cube_005.modifiers.new('Bevel', 'BEVEL')
_m.width = 0.027
_m.width_pct = 0.027
_m.segments = 5
_m.limit_method = 'NONE'
_m.spread = 0.0
ob_cube_002.location = (0.0, 0.9452, -0.004455)
ob_cube_002.rotation_euler = (0.0, -1.571, 0.0)
ob_cube_002.scale = (0.2699, 0.07455, 0.1778)
ob_cube_002.lineart.crease_threshold = 0.0
_m = ob_cube_002.modifiers.new('Bevel', 'BEVEL')
_m.width = 0.053
_m.width_pct = 0.053
_m.segments = 5
_m.limit_method = 'NONE'
_m.spread = 0.0
_m = ob_cube_002.modifiers.new('Mirror.001', 'MIRROR')
_m.use_axis = (True, False, True)
ob_cube_000.location = (0.0, 0.9847, -0.004455)
ob_cube_000.rotation_euler = (0.0, -1.571, 0.0)
ob_cube_000.scale = (0.2699, 0.07455, 0.1778)
ob_cube_000.lineart.crease_threshold = 0.0
_m = ob_cube_000.modifiers.new('Mirror.001', 'MIRROR')
_m = ob_cube_000.modifiers.new('Bevel', 'BEVEL')
_m.width = 0.01
_m.width_pct = 0.01
_m.segments = 6
_m.limit_method = 'NONE'
_m.spread = 0.0
ob_cube_003.location = (0.0, 1.196, -0.004455)
ob_cube_003.rotation_euler = (0.0, -1.571, 0.0)
ob_cube_003.scale = (0.2499, 0.1746, 0.03779)
ob_cube_003.lineart.crease_threshold = 0.0
_m = ob_cube_003.modifiers.new('Mirror.001', 'MIRROR')
_m = ob_cube_003.modifiers.new('Bevel', 'BEVEL')
_m.width = 0.053
_m.width_pct = 0.053
_m.segments = 5
_m.limit_method = 'NONE'
_m.spread = 0.0
ob_cube_016.location = (0.0, -1.939, 0.005909)
ob_cube_016.scale = (0.09629, 0.2762, 0.06528)
ob_cube_016.lineart.crease_threshold = 0.0
_m = ob_cube_016.modifiers.new('Bevel', 'BEVEL')
_m.width = 0.027
_m.width_pct = 0.027
_m.segments = 5
_m.limit_method = 'NONE'
_m.spread = 0.0
ob_lamp_004.location = (-1.616, 1.187, -0.1848)
ob_lamp_004.rotation_euler = (0.6503, 0.05522, 1.866)
ob_lamp_004.lock_rotations_4d = False
ob_lamp_004.empty_display_type = 'ARROWS'
ob_lamp_004.color = (0.0, 0.0, 0.0, 0.0)
ob_lamp_004.hide_viewport = True
ob_lamp_004.lineart.crease_threshold = 0.0
ob_lamp_003.location = (-1.897, -0.1043, -0.1848)
ob_lamp_003.rotation_euler = (0.6503, 0.05522, 1.866)
ob_lamp_003.lock_rotations_4d = False
ob_lamp_003.empty_display_type = 'ARROWS'
ob_lamp_003.color = (0.0, 0.0, 0.0, 0.0)
ob_lamp_003.hide_viewport = True
ob_lamp_003.lineart.crease_threshold = 0.0
ob_lamp_002.location = (0.2159, -5.593, -0.5582)
ob_lamp_002.rotation_euler = (0.6503, 0.05522, 1.866)
ob_lamp_002.lock_rotations_4d = False
ob_lamp_002.empty_display_type = 'ARROWS'
ob_lamp_002.color = (0.0, 0.0, 0.0, 0.0)
ob_lamp_002.hide_viewport = True
ob_lamp_002.lineart.crease_threshold = 0.0
ob_lamp_001.location = (-1.705, -2.759, -0.5582)
ob_lamp_001.rotation_euler = (0.6503, 0.05522, 1.866)
ob_lamp_001.lock_rotations_4d = False
ob_lamp_001.empty_display_type = 'ARROWS'
ob_lamp_001.color = (0.0, 0.0, 0.0, 0.0)
ob_lamp_001.hide_viewport = True
ob_lamp_001.lineart.crease_threshold = 0.0
ob_sun.location = (0.7973, 7.599, 4.7)
ob_sun.rotation_euler = (-0.4189, -0.1396, 0.2094)
ob_sun.hide_viewport = True
ob_sun.lineart.crease_threshold = 0.0
ob_lamp.location = (1.568, -3.856, 1.311)
ob_lamp.rotation_euler = (0.6503, 0.05522, 1.866)
ob_lamp.lock_rotations_4d = False
ob_lamp.empty_display_type = 'ARROWS'
ob_lamp.color = (0.0, 0.0, 0.0, 0.0)
ob_lamp.hide_viewport = True
ob_lamp.lineart.crease_threshold = 0.0
ob_camera.location = (-10.0, -10.0, 8.2)
ob_camera.rotation_euler = (1.047, 0.0, -0.7854)
ob_camera.lock_rotations_4d = False
ob_camera.empty_display_type = 'ARROWS'
ob_camera.color = (0.0, 0.0, 0.0, 0.0)
ob_camera.hide_viewport = True
ob_camera.display_type = 'WIRE'
ob_camera.lineart.crease_threshold = 0.0
ob_cylinder_001.location = (-2.918, -0.3798, 0.0)
ob_cylinder_001.rotation_euler = (1.571, 0.0, 0.0)
ob_cylinder_001.scale = (0.02713, 0.02713, 1.48)
ob_cylinder_001.lineart.crease_threshold = 0.0
_m = ob_cylinder_001.modifiers.new('Subsurf', 'SUBSURF')
_m.uv_smooth = 'PRESERVE_CORNERS'
_m.quality = 2
_m.levels = 2
_m.show_only_control_edges = False
_m = ob_cylinder_001.modifiers.new('Mirror', 'MIRROR')
_m.use_axis = (False, True, False)

# ---- collection membership
col_collection_1.objects.link(ob_cube_009)
col_collection_1.objects.link(ob_cylinder_005)
col_collection_1.objects.link(ob_cube_008)
col_collection_1.objects.link(ob_cube_007)
col_collection_1.objects.link(ob_cube_001)
col_collection_1.objects.link(ob_cube_004)
col_collection_1.objects.link(ob_cube_006)
col_collection_1.objects.link(ob_cylinder_004)
col_collection_1.objects.link(ob_cylinder_003)
col_collection_1.objects.link(ob_cylinder_002)
col_collection_1.objects.link(ob_cylinder)
col_collection_1.objects.link(ob_cube_005)
col_collection_1.objects.link(ob_cube_002)
col_collection_1.objects.link(ob_cube_000)
col_collection_1.objects.link(ob_cube_003)
col_collection_1.objects.link(ob_cube_016)
col_collection_1.objects.link(ob_lamp_004)
col_collection_1.objects.link(ob_lamp_003)
col_collection_1.objects.link(ob_lamp_002)
col_collection_1.objects.link(ob_lamp_001)
col_collection_1.objects.link(ob_sun)
col_collection_1.objects.link(ob_lamp)
col_collection_1.objects.link(ob_camera)
col_collection_1.objects.link(ob_cylinder_001)

# ---- scene / render settings (as saved in the file)
scene.camera = ob_camera
scene.frame_start = 1; scene.frame_end = 250; scene.frame_set(1)
scene.render.engine = 'BLENDER_EEVEE_NEXT'
scene.render.image_settings.compression = 90
scene.render.resolution_x = 800
scene.render.resolution_y = 480
scene.render.dither_intensity = 0.0
scene.render.film_transparent = True
scene.render.bake_margin = 2
scene.render.bake_bias = 0.0
scene.cycles.use_denoising = False
scene.cycles.samples = 10
scene.cycles.sampling_pattern = 'TABULATED_SOBOL'
scene.cycles.light_sampling_threshold = 0.0
scene.cycles.use_adaptive_sampling = False
scene.cycles.use_light_tree = False
scene.cycles.blur_glossy = 0.0
scene.cycles.volume_bounces = 1
scene.cycles.pixel_filter_type = 'GAUSSIAN'
scene.cycles.sample_clamp_indirect = 0.0
scene.view_settings.view_transform = 'Standard'
bpy.context.view_layer.update()
